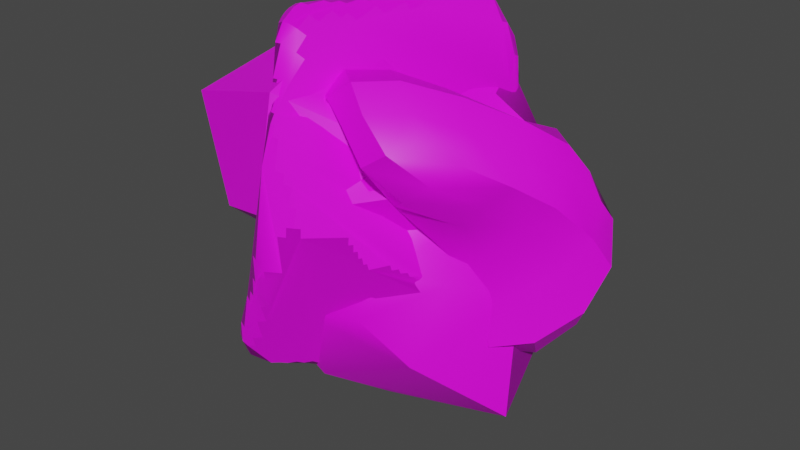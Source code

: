 # Source: mETEORITE.blend  (saved by Blender 3.1.7; exported with 4.5.12 LTS)
import bpy
from mathutils import Matrix  # noqa: F401  (used for matrix-valued properties, if any)

bpy.ops.wm.read_factory_settings(use_empty=True)
scene = bpy.context.scene
scene.name = 'Scene'

# ---- collections
col_collection = bpy.data.collections.new('Collection'); scene.collection.children.link(col_collection)

# ---- images (referenced by path relative to the original .blend; pixels are not part of the script)
import os
ASSET_DIR = os.environ.get("B2B_ASSET_DIR", "")  # directory of the original .blend (textures are referenced by path, not embedded)
HERE = os.path.dirname(os.path.abspath(__file__))  # packed textures are extracted next to this script under _unpacked/

def load_image(name, relpath, width, height, colorspace="sRGB"):
    """Load a texture the original file referenced (path relative to the .blend, or extracted next to this script)."""
    p = next((c for c in (os.path.join(HERE, relpath), os.path.join(ASSET_DIR, relpath)) if relpath and os.path.exists(c)), "")
    if p:
        img = bpy.data.images.load(p, check_existing=True)
        img.name = name
    else:  # same state as the original file: an image datablock whose file is absent (Cycles renders it pink)
        img = bpy.data.images.new(name, width, height)
        img.source = "FILE"
        img.filepath = "//" + (relpath or name)
    img.colorspace_settings.name = colorspace
    return img
img_ground_0010_color_1k_jpg = load_image('ground_0010_color_1k.jpg', 'ground_0010_color_1k.jpg', 1024, 1024, 'sRGB')

# ---- materials (node trees are filled in below, after node groups)
mat_material_001 = bpy.data.materials.new('Material.001')
mat_material_001.use_transparent_shadow = False

# ---- node groups
ng_auto_smooth = bpy.data.node_groups.new('Auto Smooth', 'GeometryNodeTree')
_s = ng_auto_smooth.interface.new_socket(name='Geometry', in_out='OUTPUT', socket_type='NodeSocketGeometry')
_s = ng_auto_smooth.interface.new_socket(name='Geometry', in_out='INPUT', socket_type='NodeSocketGeometry')
_s = ng_auto_smooth.interface.new_socket(name='Angle', in_out='INPUT', socket_type='NodeSocketFloat')
_s.subtype = 'ANGLE'
_s.min_value = 0.0
_s.max_value = 3.142
ng_auto_smooth.is_modifier = True
_N = ng_auto_smooth.nodes; _L = ng_auto_smooth.links
n0 = _N.new('NodeGroupOutput'); n0.name = 'Group Output'; n0.location = (480, -100)
n1 = _N.new('NodeGroupInput'); n1.name = 'Group Input'; n1.location = (-420, -300)
n2 = _N.new('NodeGroupInput'); n2.name = 'Group Input.001'; n2.location = (-60, -100)
n3 = _N.new('GeometryNodeSetShadeSmooth'); n3.name = 'Set Shade Smooth'; n3.location = (120, -100)
n3.domain = 'EDGE'
n4 = _N.new('GeometryNodeSetShadeSmooth'); n4.name = 'Set Shade Smooth.001'; n4.location = (300, -100)
n5 = _N.new('GeometryNodeInputMeshEdgeAngle'); n5.name = 'Edge Angle'; n5.location = (-420, -220)
n6 = _N.new('GeometryNodeInputEdgeSmooth'); n6.name = 'Is Edge Smooth'; n6.location = (-60, -160)
n7 = _N.new('GeometryNodeInputShadeSmooth'); n7.name = 'Is Face Smooth'; n7.location = (-240, -340)
n8 = _N.new('FunctionNodeBooleanMath'); n8.name = 'Boolean Math'; n8.location = (-60, -220)
n9 = _N.new('FunctionNodeCompare'); n9.name = 'Compare'; n9.location = (-240, -180)
n9.operation = 'LESS_EQUAL'
_L.new(n5.outputs[0], n9.inputs[0])
_L.new(n4.outputs[0], n0.inputs[0])
_L.new(n1.outputs[1], n9.inputs[1])
_L.new(n9.outputs[0], n8.inputs[0])
_L.new(n7.outputs[0], n8.inputs[1])
_L.new(n2.outputs[0], n3.inputs[0])
_L.new(n6.outputs[0], n3.inputs[1])
_L.new(n3.outputs[0], n4.inputs[0])
_L.new(n8.outputs[0], n3.inputs[2])
n0.is_active_output = True

# ---- material node trees
mat_material_001.use_nodes = True; mat_material_001.node_tree.nodes.clear()
_N = mat_material_001.node_tree.nodes; _L = mat_material_001.node_tree.links
n0 = _N.new('ShaderNodeBsdfPrincipled'); n0.name = 'Principled BSDF'; n0.location = (10, 300)
n0.distribution = 'GGX'
n0.subsurface_method = 'RANDOM_WALK_SKIN'
n0.inputs[3].default_value = 1.45
n0.inputs[27].default_value = (0.0, 0.0, 0.0, 1.0)
n0.inputs[28].default_value = 1.0
n1 = _N.new('ShaderNodeOutputMaterial'); n1.name = 'Material Output'; n1.location = (300, 300)
n2 = _N.new('ShaderNodeTexImage'); n2.name = 'Image Texture'; n2.location = (-412, 234)
n2.image = img_ground_0010_color_1k_jpg
_L.new(n0.outputs[0], n1.inputs[0])
_L.new(n2.outputs[0], n0.inputs[0])
n1.is_active_output = True

# ---- world
world_world = bpy.data.worlds.new('World'); scene.world = world_world
world_world.use_nodes = True; world_world.node_tree.nodes.clear()
_N = world_world.node_tree.nodes; _L = world_world.node_tree.links
n0 = _N.new('ShaderNodeOutputWorld'); n0.name = 'World Output'; n0.location = (300, 300)
n1 = _N.new('ShaderNodeBackground'); n1.name = 'Background'; n1.location = (10, 300)
n1.inputs[0].default_value = (0.05088, 0.05088, 0.05088, 1.0)
_L.new(n1.outputs[0], n0.inputs[0])
n0.is_active_output = True
world_world.color = (0.05088, 0.05088, 0.05088)
world_world.use_sun_shadow = False
world_world.sun_shadow_jitter_overblur = 0.0

# ---- meshes
me_rock = bpy.data.meshes.new('rock')
me_rock.from_pydata([(0.1271, 0.02337, 0.05335), (0.1901, 0.16, -0.1505), (-0.3099, -0.3763, 0.5325), (-0.1203, 0.01347, 0.28), (0.6756, -0.1235, -0.4052), (0.8011, 0.4081, -0.5175), (0.6286, -0.5605, 0.5895), (0.7885, 0.4001, 0.3856), (-0.3059, -0.2158, 0.4763), (-0.2067, -0.1741, 0.3606), (-0.1524, -0.0795, 0.3574), (0.05932, -0.02741, 0.006427), (0.1534, 0.1033, 0.01381), (0.2611, 0.07706, -0.04477), (-0.03118, -0.09519, 0.1198), (-0.2157, -0.1965, 0.2359), (-0.2805, -0.2977, 0.42), (0.1215, 0.1316, -0.01461), (0.02677, 0.09599, 0.2097), (-0.05761, 0.06021, 0.3071), (0.2382, -0.02136, -0.08094), (0.4036, -0.07666, -0.2031), (0.56, -0.07949, -0.3277), (0.3951, 0.1375, -0.1907), (0.5631, 0.161, -0.2953), (0.6161, 0.3524, -0.469), (0.6742, -0.2411, -0.1973), (0.6813, -0.3573, 0.1072), (0.7189, -0.5633, 0.3848), (0.733, -0.3002, 0.5951), (0.8418, 0.006903, 0.588), (0.8723, 0.2677, 0.4732), (0.8594, 0.4121, -0.2707), (0.929, 0.4371, 0.0316), (0.8451, 0.3224, 0.209), (-0.1346, -0.5187, 0.6141), (0.1029, -0.6159, 0.7074), (0.3796, -0.6689, 0.7058), (0.8134, -0.1755, -0.6598), (0.9673, 0.05481, -0.7441), (0.9077, 0.2877, -0.6049), (0.009703, 0.09316, 0.3059), (0.1868, 0.3154, 0.3105), (0.5163, 0.4041, 0.3744), (-0.123, -0.0694, 0.2118), (-0.2807, -0.04968, 0.367), (-0.2701, -0.07742, 0.5018), (-0.1191, 0.01397, 0.1457), (-0.2687, 0.05394, 0.2812), (-0.1902, -0.07217, 0.4203), (0.1172, -0.09023, 0.2461), (-0.1339, -0.0003781, 0.2804), (-0.2062, 0.00754, 0.3467), (0.1418, -0.02436, -0.2432), (0.2062, 0.1002, -0.2795), (0.3757, 0.1345, -0.2372), (0.284, -0.09755, -0.4622), (0.3541, 0.06318, -0.4874), (0.4833, 0.1526, -0.4323), (0.5537, -0.1233, -0.6155), (0.6395, 0.05807, -0.6325), (0.6479, 0.2169, -0.5616), (0.2257, -0.1104, 0.1519), (0.4027, -0.1305, 0.1294), (0.4973, -0.2358, -0.06816), (0.01218, -0.3082, 0.2592), (0.2614, -0.3373, 0.3495), (0.4255, -0.4905, 0.1742), (-0.1154, -0.5082, 0.4285), (0.1514, -0.541, 0.5145), (0.406, -0.7159, 0.4554), (1.06, 0.3098, 0.2735), (1.068, 0.09135, 0.3184), (0.9569, -0.2352, 0.3462), (1.178, 0.3874, 0.007649), (1.207, 0.1383, 0.000333), (0.9392, -0.08217, 0.05389), (1.143, 0.3664, -0.3628), (1.205, 0.1164, -0.4287), (0.9242, -0.09191, -0.3283), (0.5269, 0.1157, 0.3945), (0.1449, 0.04222, 0.3887), (-0.06983, -0.1285, 0.3993), (0.4571, -0.1053, 0.6944), (0.09785, -0.1982, 0.6357), (-0.1187, -0.2434, 0.4703), (0.4015, -0.4193, 0.8129), (0.07645, -0.459, 0.8074), (-0.1383, -0.3975, 0.602), (0.5557, 0.4237, 0.2486), (0.6275, 0.3336, 0.07787), (0.5525, 0.4604, -0.2371), (0.2455, 0.4506, 0.2405), (0.353, 0.3305, 0.0943), (0.443, 0.265, -0.1435), (0.1548, 0.2554, 0.271), (0.3158, 0.1719, 0.2033), (0.4331, 0.1151, -0.04327), (-0.2761, 0.02468, 0.21), (-0.2354, -0.01701, 0.4587), (-0.161, -0.007592, 0.2425), (-0.2072, -0.009164, 0.3462), (0.003109, -0.04991, 0.09535), (-0.1946, -0.09005, 0.2359), (-0.2991, -0.1509, 0.376), (-0.3276, -0.2305, 0.4984), (-0.2399, -0.1215, 0.4362), (-0.2112, -0.07605, 0.376), (-0.1811, -0.002559, 0.3331), (-0.1329, 0.05762, 0.2785), (0.02844, 0.01825, 0.1932), (0.1795, 0.07074, -0.004485), (0.1309, -0.009776, 0.1621), (-0.006779, -0.01931, 0.1284), (0.2013, -0.002357, -0.3993), (0.3468, 0.1258, -0.3735), (0.4337, -0.04023, -0.5742), (0.5224, 0.1353, -0.5359), (0.1475, 0.008033, -0.05866), (0.1306, 0.06301, -0.1236), (0.2626, 0.126, -0.1447), (0.2962, 0.1417, -0.1726), (0.481, 0.1337, -0.2853), (0.5841, 0.2083, -0.4527), (0.7395, 0.3379, -0.5706), (0.8016, 0.161, -0.6661), (0.7589, -0.08017, -0.7334), (0.6524, -0.1261, -0.5327), (0.4429, -0.1039, -0.4285), (0.2474, -0.07157, -0.2776), (0.2463, -0.2062, 0.254), (0.3957, -0.292, 0.1634), (0.06468, -0.4297, 0.3939), (0.3038, -0.5435, 0.3863), (0.1649, -0.01763, 0.07257), (0.3512, -0.06642, 0.01492), (0.486, -0.1051, -0.1066), (0.5997, -0.1484, -0.2516), (0.5532, -0.3594, -0.01568), (0.5559, -0.589, 0.2706), (0.541, -0.6897, 0.5498), (0.2529, -0.6772, 0.6148), (-0.007164, -0.5689, 0.5778), (-0.239, -0.4659, 0.5032), (-0.1763, -0.3439, 0.3122), (-0.02448, -0.2054, 0.1526), (1.17, 0.2534, 0.1599), (1.071, -0.01408, 0.1871), (1.256, 0.2732, -0.2016), (1.102, 0.03328, -0.1752), (0.9171, 0.3398, 0.3483), (0.9938, 0.1943, 0.4414), (0.932, -0.1052, 0.4701), (0.7898, -0.4377, 0.4824), (0.8439, -0.3134, 0.2324), (0.7914, -0.182, -0.08419), (0.7701, -0.1705, -0.4184), (1.02, -0.05159, -0.6073), (1.108, 0.2202, -0.5876), (0.9466, 0.3845, -0.4635), (1.061, 0.4378, -0.1376), (1.028, 0.3808, 0.13), (0.2973, -0.04316, 0.5177), (-0.01441, -0.1193, 0.4564), (0.2397, -0.2997, 0.8003), (-0.03689, -0.3432, 0.6536), (0.7045, 0.3305, 0.4123), (0.3347, 0.2252, 0.3445), (0.03618, 0.0753, 0.3463), (-0.1023, -0.08274, 0.3453), (-0.1146, -0.1563, 0.3933), (-0.2063, -0.2694, 0.4503), (-0.2523, -0.3848, 0.5654), (-0.02994, -0.5249, 0.7156), (0.228, -0.5791, 0.81), (0.5365, -0.5064, 0.7018), (0.6163, -0.1972, 0.7154), (0.6994, 0.07348, 0.5528), (0.4299, 0.3942, 0.1766), (0.4591, 0.3594, -0.05906), (0.2622, 0.3316, 0.2186), (0.4109, 0.1997, 0.03819), (0.6834, 0.4105, 0.3184), (0.7593, 0.3544, 0.1491), (0.7447, 0.4213, -0.08444), (0.6879, 0.4471, -0.4089), (0.5239, 0.3322, -0.3056), (0.4977, 0.1363, -0.1657), (0.2646, 0.155, -0.1376), (0.2406, 0.126, 0.08638), (0.1239, 0.1479, 0.272), (0.002354, 0.1022, 0.2734), (0.1379, 0.328, 0.2722), (0.3501, 0.4575, 0.3082)], [], [(103, 45, 98, 44), (52, 109, 51, 101), (49, 99, 46, 106), (50, 112, 47, 100), (51, 100, 48, 101), (104, 46, 99, 45), (56, 129, 53, 114), (40, 125, 61, 124), (17, 111, 50, 110), (18, 110, 51, 109), (66, 130, 63, 131), (45, 103, 15, 104), (10, 170, 82, 169), (11, 118, 0, 102), (75, 146, 72, 147), (54, 119, 12, 120), (145, 15, 103, 14), (68, 143, 16, 144), (46, 104, 16, 105), (144, 16, 104, 15), (172, 2, 143, 35), (10, 108, 52, 107), (143, 2, 105, 16), (172, 8, 105, 2), (53, 118, 11, 119), (171, 9, 106, 8), (170, 10, 107, 9), (56, 128, 21, 129), (27, 139, 67, 138), (65, 144, 15, 145), (169, 3, 108, 10), (20, 134, 0, 118), (71, 161, 34, 150), (191, 19, 108, 3), (53, 129, 20, 118), (24, 123, 58, 122), (62, 134, 20, 135), (190, 18, 109, 19), (189, 17, 110, 18), (1, 121, 13, 111), (62, 145, 14, 134), (66, 132, 65, 130), (13, 120, 12, 112), (188, 1, 111, 17), (23, 122, 55, 121), (44, 113, 11, 102), (121, 1, 188, 23), (12, 119, 11, 113), (55, 120, 13, 121), (119, 54, 114, 53), (61, 125, 60, 117), (58, 115, 55, 122), (59, 128, 56, 116), (60, 116, 57, 117), (120, 55, 115, 54), (65, 145, 62, 130), (37, 141, 70, 140), (38, 127, 59, 126), (39, 126, 60, 125), (95, 191, 41, 192), (63, 135, 21, 136), (25, 124, 61, 123), (187, 24, 122, 23), (186, 25, 123, 24), (59, 127, 22, 128), (185, 5, 124, 25), (159, 40, 124, 5), (89, 193, 43, 182), (158, 39, 125, 40), (157, 38, 126, 39), (4, 137, 22, 127), (75, 148, 74, 146), (22, 136, 21, 128), (156, 4, 127, 38), (26, 138, 64, 137), (137, 4, 156, 26), (21, 135, 20, 129), (64, 136, 22, 137), (135, 63, 130, 62), (70, 141, 69, 133), (67, 131, 64, 138), (68, 144, 65, 132), (69, 132, 66, 133), (136, 64, 131, 63), (74, 161, 71, 146), (38, 157, 79, 156), (35, 143, 68, 142), (36, 142, 69, 141), (28, 140, 70, 139), (155, 27, 138, 26), (154, 28, 139, 27), (153, 6, 140, 28), (175, 37, 140, 6), (174, 36, 141, 37), (78, 158, 77, 148), (27, 155, 76, 154), (173, 35, 142, 36), (84, 164, 83, 162), (86, 175, 29, 176), (76, 149, 75, 147), (151, 72, 146, 71), (79, 157, 78, 149), (76, 147, 73, 154), (77, 160, 74, 148), (78, 148, 75, 149), (89, 182, 34, 183), (152, 73, 147, 72), (83, 177, 80, 162), (35, 173, 88, 172), (40, 159, 77, 158), (39, 158, 78, 157), (48, 98, 45, 99), (166, 31, 150, 7), (93, 178, 90, 179), (177, 30, 151, 31), (71, 150, 31, 151), (83, 176, 30, 177), (43, 166, 7, 182), (176, 29, 152, 30), (72, 151, 30, 152), (26, 156, 79, 155), (175, 6, 153, 29), (25, 186, 91, 185), (74, 160, 33, 161), (93, 180, 92, 178), (5, 185, 32, 159), (14, 102, 0, 134), (91, 184, 32, 185), (32, 184, 33, 160), (90, 183, 33, 184), (33, 183, 34, 161), (167, 81, 162, 80), (88, 173, 87, 165), (85, 163, 82, 170), (86, 176, 83, 164), (87, 164, 84, 165), (47, 113, 44, 98), (168, 82, 163, 81), (92, 193, 89, 178), (17, 189, 97, 188), (37, 175, 86, 174), (36, 174, 87, 173), (9, 107, 49, 106), (193, 42, 167, 43), (80, 166, 43, 167), (92, 192, 42, 193), (192, 41, 168, 42), (81, 167, 42, 168), (8, 172, 88, 171), (191, 3, 169, 41), (19, 109, 52, 108), (96, 190, 95, 180), (24, 187, 94, 186), (94, 181, 93, 179), (183, 90, 178, 89), (97, 189, 96, 181), (94, 179, 91, 186), (95, 192, 92, 180), (96, 180, 93, 181), (184, 91, 179, 90), (19, 191, 95, 190), (18, 190, 96, 189), (48, 100, 47, 98), (73, 152, 29, 153), (52, 101, 49, 107), (23, 188, 97, 187), (57, 114, 54, 115), (50, 111, 13, 112), (80, 177, 31, 166), (77, 159, 32, 160), (51, 110, 50, 100), (44, 102, 14, 103), (57, 116, 56, 114), (47, 112, 12, 113), (28, 154, 73, 153), (84, 162, 81, 163), (34, 182, 7, 150), (82, 168, 41, 169), (87, 174, 86, 164), (69, 142, 68, 132), (49, 101, 48, 99), (8, 106, 46, 105), (58, 117, 57, 115), (67, 133, 66, 131), (85, 165, 84, 163), (61, 117, 58, 123), (70, 133, 67, 139), (79, 149, 76, 155), (88, 165, 85, 171), (9, 171, 85, 170), (97, 181, 94, 187), (60, 126, 59, 116)])
me_rock.polygons.foreach_set('use_smooth', [True] * 192)
_uv = me_rock.uv_layers.new(name='UVMap')
_uv.uv.foreach_set('vector', [0.04553, 0.434, 0.008929, 0.4749, 0.0, 0.4185, 0.05568, 0.4157, 0.4006, 0.6274, 0.4077, 0.6626, 0.39, 0.659, 0.3956, 0.6266, 0.4278, 0.8651, 0.4077, 0.8654, 0.4162, 0.8402, 0.4278, 0.8405, 0.6207, 0.725, 0.5863, 0.7186, 0.601, 0.6338, 0.6207, 0.6266, 0.3186, 0.7083, 0.3039, 0.7148, 0.2873, 0.6875, 0.3084, 0.6763, 0.2724, 0.6473, 0.3096, 0.6173, 0.3186, 0.6379, 0.2871, 0.6565, 0.1881, 0.1821, 0.1617, 0.2346, 0.1258, 0.2493, 0.1418, 0.1949, 0.8088, 0.5783, 0.8624, 0.5757, 0.8877, 0.6277, 0.8482, 0.6103, 0.4041, 0.7958, 0.3766, 0.8001, 0.3271, 0.7088, 0.3753, 0.7138, 0.3988, 0.7126, 0.3753, 0.7138, 0.39, 0.659, 0.4077, 0.6626, 0.1954, 0.4513, 0.1631, 0.4059, 0.1817, 0.341, 0.2219, 0.3761, 0.008929, 0.4749, 0.04553, 0.434, 0.0702, 0.4527, 0.03211, 0.495, 0.6702, 0.123, 0.6989, 0.1098, 0.7052, 0.1264, 0.6829, 0.1341, 0.5984, 0.8347, 0.5984, 0.8727, 0.5688, 0.8495, 0.5851, 0.8013, 0.3652, 0.4478, 0.3271, 0.4105, 0.3518, 0.3313, 0.3915, 0.3573, 0.1197, 0.7767, 0.1199, 0.8368, 0.0868, 0.8731, 0.07928, 0.8073, 0.1159, 0.4083, 0.0702, 0.4527, 0.04553, 0.434, 0.08689, 0.383, 0.1619, 0.5433, 0.121, 0.5723, 0.07269, 0.5278, 0.1129, 0.4923, 0.009694, 0.516, 0.03211, 0.495, 0.07269, 0.5278, 0.04002, 0.5451, 0.1129, 0.4923, 0.07269, 0.5278, 0.03211, 0.495, 0.0702, 0.4527, 0.09233, 0.579, 0.0808, 0.5751, 0.121, 0.5723, 0.1487, 0.5997, 0.6702, 0.123, 0.6448, 0.1375, 0.6373, 0.1336, 0.6558, 0.1096, 0.121, 0.5723, 0.0808, 0.5751, 0.04002, 0.5451, 0.07269, 0.5278, 0.7249, 0.01065, 0.6686, 0.04697, 0.6678, 0.03706, 0.7055, 0.002087, 0.1258, 0.2493, 0.106, 0.296, 0.09388, 0.33, 0.09202, 0.2711, 0.7034, 0.05727, 0.6761, 0.08689, 0.6628, 0.08794, 0.6686, 0.04697, 0.6989, 0.1098, 0.6702, 0.123, 0.6558, 0.1096, 0.6761, 0.08689, 0.4979, 0.7739, 0.4538, 0.7735, 0.435, 0.7, 0.4829, 0.7138, 0.5577, 0.2901, 0.599, 0.1979, 0.6304, 0.2223, 0.6102, 0.3101, 0.1441, 0.45, 0.1129, 0.4923, 0.0702, 0.4527, 0.1159, 0.4083, 0.6829, 0.1341, 0.6529, 0.1585, 0.6448, 0.1375, 0.6702, 0.123, 0.1334, 0.2837, 0.1078, 0.3351, 0.09045, 0.3277, 0.106, 0.296, 0.6461, 0.8342, 0.6661, 0.7917, 0.7164, 0.842, 0.6749, 0.8759, 0.6053, 0.8013, 0.6122, 0.8279, 0.6122, 0.8752, 0.5984, 0.8527, 0.4979, 0.6993, 0.4829, 0.7138, 0.4548, 0.6536, 0.4706, 0.6426, 0.01548, 0.7127, 0.0298, 0.6605, 0.06094, 0.6846, 0.03989, 0.7297, 0.1397, 0.3647, 0.1078, 0.3351, 0.1334, 0.2837, 0.1617, 0.3047, 0.04844, 0.954, 0.09148, 0.9525, 0.1294, 1.0, 0.1034, 0.9964, 0.04814, 0.8802, 0.09724, 0.8688, 0.1023, 0.9497, 0.09148, 0.9525, 0.4077, 0.8485, 0.3875, 0.8728, 0.3681, 0.8265, 0.3766, 0.8001, 0.1397, 0.3647, 0.1159, 0.4083, 0.08689, 0.383, 0.1078, 0.3351, 0.5186, 0.6562, 0.5863, 0.6266, 0.5863, 0.6771, 0.5037, 0.696, 0.2991, 0.8152, 0.2815, 0.8346, 0.2701, 0.7948, 0.2991, 0.7512, 0.3949, 0.8578, 0.4077, 0.8485, 0.3766, 0.8001, 0.4041, 0.7958, 0.0483, 0.7718, 0.03989, 0.7297, 0.06158, 0.7611, 0.07263, 0.793, 0.05568, 0.4157, 0.07059, 0.371, 0.09388, 0.33, 0.08301, 0.3652, 0.07263, 0.793, 0.09682, 0.816, 0.07438, 0.8081, 0.0483, 0.7718, 0.0868, 0.8731, 0.1199, 0.8368, 0.1288, 0.8902, 0.1267, 0.9371, 0.06158, 0.7611, 0.07928, 0.8073, 0.06896, 0.8391, 0.07263, 0.793, 0.09202, 0.2711, 0.1071, 0.2126, 0.1418, 0.1949, 0.1258, 0.2493, 0.1815, 0.06377, 0.2339, 0.025, 0.2275, 0.06899, 0.1771, 0.09804, 0.06094, 0.6846, 0.09266, 0.725, 0.06158, 0.7611, 0.03989, 0.7297, 0.2586, 0.1115, 0.2191, 0.1743, 0.1881, 0.1821, 0.2096, 0.1243, 0.2275, 0.06899, 0.2096, 0.1243, 0.1601, 0.1423, 0.1771, 0.09804, 0.07928, 0.8073, 0.06158, 0.7611, 0.09266, 0.725, 0.1197, 0.7767, 0.5863, 0.6771, 0.5837, 0.7177, 0.4979, 0.7353, 0.5037, 0.696, 0.5798, 0.03832, 0.6275, 0.04834, 0.6247, 0.1094, 0.5714, 0.1016, 0.3271, 0.0769, 0.2734, 0.1239, 0.2586, 0.1115, 0.2953, 0.04776, 0.3006, 0.0, 0.2953, 0.04776, 0.2275, 0.06899, 0.2339, 0.025, 0.9419, 0.9071, 0.9739, 0.9362, 0.9806, 0.9435, 0.9177, 0.9122, 0.1817, 0.341, 0.1617, 0.3047, 0.1891, 0.2384, 0.2068, 0.2606, 0.8878, 0.612, 0.8953, 0.5587, 0.9242, 0.5778, 0.9308, 0.6205, 0.01561, 0.7629, 0.01548, 0.7127, 0.03989, 0.7297, 0.0483, 0.7718, 0.9004, 0.6752, 0.8878, 0.612, 0.9308, 0.6205, 0.9587, 0.6671, 0.4484, 0.8402, 0.4142, 0.8199, 0.4077, 0.751, 0.4538, 0.7735, 0.8299, 0.6657, 0.8152, 0.6174, 0.8482, 0.6103, 0.8696, 0.6583, 0.7678, 0.6156, 0.8088, 0.5783, 0.8482, 0.6103, 0.8152, 0.6174, 0.7851, 0.8906, 0.8341, 0.9358, 0.7824, 0.9358, 0.7398, 0.8959, 0.1889, 0.8449, 0.2208, 0.9286, 0.1818, 0.9209, 0.1525, 0.8739, 0.5476, 0.5798, 0.6276, 0.5543, 0.6373, 0.581, 0.566, 0.6266, 0.269, 0.1569, 0.2506, 0.213, 0.229, 0.1855, 0.2734, 0.1239, 0.2701, 0.6692, 0.2128, 0.7058, 0.1877, 0.6459, 0.2432, 0.6173, 0.4077, 0.751, 0.4086, 0.6721, 0.435, 0.7, 0.4538, 0.7735, 0.3013, 0.1495, 0.269, 0.1569, 0.2734, 0.1239, 0.3271, 0.0769, 0.2869, 0.234, 0.2831, 0.3175, 0.242, 0.2902, 0.2506, 0.213, 0.2506, 0.213, 0.269, 0.1569, 0.3013, 0.1495, 0.2869, 0.234, 0.435, 0.7, 0.4236, 0.6266, 0.4548, 0.6536, 0.4829, 0.7138, 0.242, 0.2902, 0.2068, 0.2606, 0.229, 0.1855, 0.2506, 0.213, 0.1617, 0.3047, 0.1817, 0.341, 0.1631, 0.4059, 0.1397, 0.3647, 0.3196, 0.5225, 0.2684, 0.5794, 0.2179, 0.5419, 0.2572, 0.4884, 0.2809, 0.4061, 0.2219, 0.3761, 0.242, 0.2902, 0.2831, 0.3175, 0.1619, 0.5433, 0.1129, 0.4923, 0.1441, 0.45, 0.1785, 0.5007, 0.2179, 0.5419, 0.1785, 0.5007, 0.1954, 0.4513, 0.2572, 0.4884, 0.2068, 0.2606, 0.242, 0.2902, 0.2219, 0.3761, 0.1817, 0.341, 0.889, 0.5587, 0.8617, 0.516, 0.8962, 0.4959, 0.9272, 0.5135, 0.6276, 0.5543, 0.5476, 0.5798, 0.5294, 0.4809, 0.5955, 0.4786, 0.1487, 0.5997, 0.121, 0.5723, 0.1619, 0.5433, 0.19, 0.5824, 0.216, 0.6136, 0.19, 0.5824, 0.2179, 0.5419, 0.2684, 0.5794, 0.5355, 0.1877, 0.5714, 0.1016, 0.6247, 0.1094, 0.599, 0.1979, 0.5345, 0.3816, 0.5577, 0.2901, 0.6102, 0.3101, 0.5924, 0.393, 0.4893, 0.2788, 0.5355, 0.1877, 0.599, 0.1979, 0.5577, 0.2901, 0.4802, 0.1833, 0.5214, 0.1167, 0.5714, 0.1016, 0.5355, 0.1877, 0.5151, 0.07899, 0.5798, 0.03832, 0.5714, 0.1016, 0.5214, 0.1167, 0.5832, 0.0, 0.6373, 0.01013, 0.6275, 0.04834, 0.5798, 0.03832, 0.242, 0.795, 0.1889, 0.8449, 0.162, 0.7599, 0.2128, 0.7058, 0.5577, 0.2901, 0.5345, 0.3816, 0.458, 0.3717, 0.4893, 0.2788, 0.1645, 0.6173, 0.1487, 0.5997, 0.19, 0.5824, 0.216, 0.6136, 0.7825, 0.1311, 0.8538, 0.1266, 0.861, 0.2306, 0.7923, 0.222, 0.9216, 0.1316, 0.9656, 0.1468, 0.9648, 0.2492, 0.9231, 0.2416, 0.458, 0.3717, 0.4388, 0.4734, 0.3652, 0.4478, 0.3915, 0.3573, 0.9169, 0.4416, 0.9474, 0.4399, 0.9272, 0.5135, 0.8962, 0.4959, 0.5294, 0.4809, 0.5476, 0.5798, 0.4437, 0.5709, 0.4388, 0.4734, 0.458, 0.3717, 0.3915, 0.3573, 0.4291, 0.269, 0.4893, 0.2788, 0.162, 0.7599, 0.1518, 0.7006, 0.1877, 0.6459, 0.2128, 0.7058, 0.4437, 0.5709, 0.3655, 0.5298, 0.3652, 0.4478, 0.4388, 0.4734, 0.7851, 0.8906, 0.7398, 0.8959, 0.7164, 0.842, 0.7459, 0.8338, 0.3916, 0.2456, 0.4291, 0.269, 0.3915, 0.3573, 0.3518, 0.3313, 0.5688, 0.7514, 0.5688, 0.86, 0.5005, 0.8356, 0.4979, 0.7353, 0.7872, 0.0, 0.8239, 0.01528, 0.76, 0.03048, 0.7249, 0.01065, 0.8088, 0.5783, 0.7678, 0.6156, 0.6988, 0.6218, 0.7551, 0.5587, 0.2208, 0.9286, 0.1889, 0.8449, 0.242, 0.795, 0.2701, 0.8921, 0.2873, 0.6875, 0.2701, 0.7064, 0.2871, 0.6565, 0.3186, 0.6379, 0.8113, 0.4134, 0.8728, 0.431, 0.8592, 0.4671, 0.8164, 0.4513, 0.8757, 0.8708, 0.835, 0.8852, 0.7965, 0.8292, 0.8613, 0.8079, 0.875, 0.3386, 0.9286, 0.3512, 0.9169, 0.4416, 0.8728, 0.431, 0.8962, 0.4959, 0.8592, 0.4671, 0.8728, 0.431, 0.9169, 0.4416, 0.861, 0.2306, 0.9231, 0.2416, 0.9286, 0.3512, 0.875, 0.3386, 0.7442, 0.3925, 0.8113, 0.4134, 0.8164, 0.4513, 0.7816, 0.4348, 0.9231, 0.2416, 0.9648, 0.2492, 0.9656, 0.3506, 0.9286, 0.3512, 0.9474, 0.4399, 0.9169, 0.4416, 0.9286, 0.3512, 0.9656, 0.3506, 0.5924, 0.393, 0.5955, 0.4786, 0.5294, 0.4809, 0.5345, 0.3816, 0.5151, 0.07899, 0.5214, 0.1167, 0.4802, 0.1833, 0.4511, 0.1601, 0.8696, 0.6583, 0.8776, 0.7223, 0.8457, 0.7374, 0.8299, 0.6657, 0.6373, 0.7332, 0.6853, 0.702, 0.702, 0.7726, 0.6661, 0.7917, 0.8757, 0.8708, 0.886, 0.9219, 0.8746, 0.9285, 0.835, 0.8852, 0.8152, 0.6174, 0.8299, 0.6657, 0.7651, 0.6872, 0.7678, 0.6156, 0.08689, 0.383, 0.08301, 0.3652, 0.09045, 0.3277, 0.1078, 0.3351, 0.8457, 0.7374, 0.7734, 0.7608, 0.7651, 0.6872, 0.8299, 0.6657, 0.7651, 0.6872, 0.7734, 0.7608, 0.702, 0.7726, 0.6853, 0.702, 0.7965, 0.8292, 0.7459, 0.8338, 0.702, 0.7726, 0.7734, 0.7608, 0.702, 0.7726, 0.7459, 0.8338, 0.7164, 0.842, 0.6661, 0.7917, 0.732, 0.3089, 0.7245, 0.2178, 0.7923, 0.222, 0.8086, 0.3209, 0.76, 0.03048, 0.8239, 0.01528, 0.8453, 0.0497, 0.7792, 0.06343, 0.7223, 0.08202, 0.7223, 0.1374, 0.7052, 0.1264, 0.6989, 0.1098, 0.9216, 0.1316, 0.9231, 0.2416, 0.861, 0.2306, 0.8538, 0.1266, 0.8453, 0.0497, 0.8538, 0.1266, 0.7825, 0.1311, 0.7792, 0.06343, 0.0382, 0.3838, 0.07059, 0.371, 0.05568, 0.4157, 0.0, 0.4185, 0.686, 0.2046, 0.7052, 0.1264, 0.7223, 0.1374, 0.7245, 0.2178, 0.8746, 0.9285, 0.8341, 0.9358, 0.7851, 0.8906, 0.835, 0.8852, 0.09724, 0.8688, 0.04814, 0.8802, 0.01627, 0.8107, 0.07438, 0.8081, 0.959, 0.07071, 0.9656, 0.1468, 0.9216, 0.1316, 0.9097, 0.05298, 0.8765, 0.02241, 0.9097, 0.05298, 0.8453, 0.0497, 0.8239, 0.01528, 0.2701, 0.8554, 0.2776, 0.8374, 0.2941, 0.8346, 0.2941, 0.8591, 0.6847, 0.3732, 0.6721, 0.3009, 0.732, 0.3089, 0.7442, 0.3925, 0.8086, 0.3209, 0.8113, 0.4134, 0.7442, 0.3925, 0.732, 0.3089, 0.6535, 0.3525, 0.6537, 0.2956, 0.6721, 0.3009, 0.6847, 0.3732, 0.6537, 0.2956, 0.6721, 0.2058, 0.686, 0.2046, 0.6721, 0.3009, 0.7245, 0.2178, 0.732, 0.3089, 0.6721, 0.3009, 0.686, 0.2046, 0.6686, 0.04697, 0.7249, 0.01065, 0.76, 0.03048, 0.7034, 0.05727, 0.6657, 0.2085, 0.6529, 0.1585, 0.6829, 0.1341, 0.6721, 0.2058, 0.6616, 0.1825, 0.6403, 0.1669, 0.6373, 0.1336, 0.6448, 0.1375, 0.9781, 0.8543, 0.9722, 0.9118, 0.9419, 0.9071, 0.9243, 0.8722, 0.9587, 0.6671, 0.9722, 0.7155, 0.9286, 0.735, 0.9004, 0.6752, 0.9286, 0.735, 0.9633, 0.7901, 0.9221, 0.8196, 0.9092, 0.7564, 0.7459, 0.8338, 0.7965, 0.8292, 0.835, 0.8852, 0.7851, 0.8906, 0.01627, 0.8107, 0.04814, 0.8802, 0.003084, 0.9018, 0.0, 0.836, 0.8878, 0.7854, 0.8613, 0.8079, 0.8457, 0.7374, 0.8776, 0.7223, 0.9419, 0.9071, 0.9177, 0.9122, 0.8878, 0.8836, 0.9243, 0.8722, 0.9781, 0.8543, 0.9243, 0.8722, 0.9221, 0.8196, 0.9633, 0.7901, 0.7734, 0.7608, 0.8457, 0.7374, 0.8613, 0.8079, 0.7965, 0.8292, 0.9839, 0.957, 0.9739, 0.9362, 0.9419, 0.9071, 0.9722, 0.9118, 0.09148, 0.9525, 0.04844, 0.954, 0.003084, 0.9018, 0.04814, 0.8802, 0.2873, 0.6875, 0.3039, 0.7148, 0.3016, 0.7512, 0.2701, 0.7064, 0.4291, 0.269, 0.3916, 0.2456, 0.4511, 0.1601, 0.4802, 0.1833, 0.3224, 0.7851, 0.317, 0.7869, 0.3065, 0.8179, 0.2991, 0.8029, 0.0483, 0.7718, 0.07438, 0.8081, 0.01627, 0.8107, 0.01561, 0.7629, 0.1159, 0.6916, 0.1518, 0.7447, 0.1197, 0.7767, 0.09266, 0.725, 0.6373, 0.7512, 0.626, 0.6506, 0.6373, 0.6266, 0.636, 0.7148, 0.8086, 0.3209, 0.875, 0.3386, 0.8728, 0.431, 0.8113, 0.4134, 0.6988, 0.6218, 0.7678, 0.6156, 0.7651, 0.6872, 0.6853, 0.702, 0.39, 0.659, 0.3753, 0.7138, 0.3271, 0.7088, 0.3931, 0.6648, 0.2991, 0.8766, 0.3042, 0.8179, 0.3082, 0.8353, 0.3082, 0.9017, 0.1601, 0.1423, 0.2096, 0.1243, 0.1881, 0.1821, 0.1418, 0.1949, 0.1518, 0.9593, 0.08161, 0.9249, 0.0868, 0.8731, 0.1267, 0.9371, 0.5355, 0.1877, 0.4893, 0.2788, 0.4291, 0.269, 0.4802, 0.1833, 0.7825, 0.1311, 0.7923, 0.222, 0.7245, 0.2178, 0.7223, 0.1374, 0.7164, 0.842, 0.7398, 0.8959, 0.7011, 0.9034, 0.6749, 0.8759, 0.7052, 0.1264, 0.686, 0.2046, 0.6721, 0.2058, 0.6829, 0.1341, 0.8453, 0.0497, 0.9097, 0.05298, 0.9216, 0.1316, 0.8538, 0.1266, 0.5804, 0.7944, 0.5688, 0.7431, 0.6246, 0.7353, 0.6246, 0.8013, 0.3065, 0.8179, 0.317, 0.7869, 0.3264, 0.7512, 0.3264, 0.8142, 0.6206, 0.8106, 0.6332, 0.8489, 0.6122, 0.8489, 0.6135, 0.8013, 0.06094, 0.6846, 0.0686, 0.6478, 0.1159, 0.6916, 0.09266, 0.725, 0.2809, 0.4061, 0.2572, 0.4884, 0.1954, 0.4513, 0.2219, 0.3761, 0.7223, 0.08202, 0.7792, 0.06343, 0.7825, 0.1311, 0.7223, 0.1374, 0.02856, 0.6173, 0.0686, 0.6478, 0.06094, 0.6846, 0.0298, 0.6605, 0.3196, 0.5225, 0.2572, 0.4884, 0.2809, 0.4061, 0.3271, 0.4334, 0.5294, 0.4809, 0.4388, 0.4734, 0.458, 0.3717, 0.5345, 0.3816, 0.76, 0.03048, 0.7792, 0.06343, 0.7223, 0.08202, 0.7034, 0.05727, 0.6761, 0.08689, 0.7034, 0.05727, 0.7223, 0.08202, 0.6989, 0.1098, 0.9839, 0.7618, 0.9633, 0.7901, 0.9286, 0.735, 0.9722, 0.7155, 0.2275, 0.06899, 0.2953, 0.04776, 0.2586, 0.1115, 0.2096, 0.1243])
me_rock.materials.append(mat_material_001)
me_rock.use_remesh_fix_poles = True
me_rock.use_remesh_preserve_attributes = False
me_rock.update()
me_rock_001 = bpy.data.meshes.new('rock.001')
me_rock_001.from_pydata([(-0.1868, -0.825, -0.8533), (0.1255, 0.4895, -0.4915), (0.2949, -0.3953, 0.2941), (-0.02056, -0.7527, 0.7842), (0.759, 0.03063, -0.7321), (0.02263, 0.7174, 0.7416), (-0.6397, -0.1141, 0.271), (-0.8251, 0.008956, -0.536), (-0.7104, 0.1557, -0.4614), (-0.6032, 0.3767, -0.2314), (0.05792, -0.1887, -1.151), (0.2686, -0.1836, -1.165), (0.3681, 0.327, -0.7823), (-0.1902, -0.9832, -0.6614), (0.0158, -0.9891, 0.4504), (-0.00839, -0.8948, 0.6328), (0.7494, 0.1665, -0.4926), (0.7185, -0.1101, -0.4945), (0.6658, -0.2325, -0.4582), (0.395, 0.5544, 0.8), (0.2129, 0.4297, 1.054), (0.1854, 0.2061, 1.029), (-0.0015, -0.01504, 1.079), (-0.3414, -0.0111, 0.8742), (-0.2053, -0.4599, 1.093), (-0.1467, 0.7172, 0.1465), (-0.2777, 0.7092, 0.1422), (0.3972, -0.7386, 0.01119), (0.4553, 0.5096, 0.7092), (-0.5973, -0.5613, -0.6151), (-0.6031, -0.5317, -0.619), (-0.6861, -0.1091, -0.6897), (-0.6868, -0.06872, -0.6885), (-0.4527, -0.7301, -0.7596), (-0.333, -0.8047, -0.8313), (-0.2863, -0.8208, -0.8473), (-0.1358, -0.8077, -0.8383), (0.1019, 0.4849, -0.4815), (0.5213, -0.4853, -0.1963), (0.5182, -0.4976, -0.1703), (0.2828, -0.3929, 0.3142), (0.2717, -0.3261, 0.3615), (0.2948, -0.2715, 0.3638), (-0.1277, -0.7499, 0.7951), (-0.08847, -0.7576, 0.8012), (0.7545, -0.004801, -0.7362), (0.7579, 0.06276, -0.7192), (0.7508, 0.0931, -0.7002), (-0.023, 0.7102, 0.7344), (0.1066, 0.7081, 0.7243), (-0.772, -0.2635, -0.5083), (-0.8087, -0.1899, -0.5267), (-0.8459, -0.1521, -0.4906), (-0.8624, -0.1465, -0.2956), (-0.6557, -0.1124, 0.2023), (-0.8334, -0.1122, -0.5405), (-0.8381, -0.07191, -0.5435), (-0.8739, -0.1114, -0.3468), (-0.8674, -0.07198, -0.3452), (-0.8478, 0.009383, -0.4397), (-0.8448, 0.009434, -0.3874), (-0.7343, 0.1584, -0.4274), (-0.7143, 0.2214, -0.2831), (-0.6456, 0.3313, -0.2457), (-0.6099, 0.3833, -0.2132), (-0.6054, 0.3872, -0.1954), (-0.5934, -0.1376, 0.5509), (-0.5167, 0.4748, -0.1363), (-0.7962, 0.009168, -0.5755), (-0.6527, -0.4478, -0.5479), (-0.6664, -0.4435, -0.5083), (-0.452, -0.166, -0.9125), (-0.3642, -0.2153, -0.9709), (0.0405, -0.4198, -1.023), (0.04932, -0.3281, -1.091), (0.05733, -0.1394, -1.14), (0.1717, -0.1876, -1.17), (0.2499, -0.2693, -1.102), (0.4514, 0.02076, -1.039), (0.3355, 0.3776, -0.7095), (0.5983, 0.1907, -0.8425), (-0.6065, -0.1529, -0.7629), (0.7418, 0.03269, -0.7766), (0.7194, 0.03563, -0.8154), (-0.1778, -0.7038, -0.8981), (-0.367, -0.6765, -0.8515), (-0.283, -0.9469, -0.6429), (-0.2381, -0.9736, -0.6574), (-0.1399, -0.9701, -0.651), (-0.1876, -0.9972, -0.599), (-0.1839, -1.002, -0.5343), (-0.1282, -1.008, -0.4077), (-0.08118, -1.01, -0.4046), (-0.1675, -0.9802, -0.3444), (0.01414, -1.0, -0.3363), (0.01989, -1.04, -0.2347), (-0.06759, -1.022, -0.1834), (-0.02295, -1.047, -0.1837), (0.02433, -1.067, -0.1295), (0.02649, -1.079, -0.02196), (0.189, -1.021, 0.1329), (0.1872, -1.015, 0.1834), (0.1812, -0.9872, 0.2798), (0.1659, -0.9448, 0.3688), (0.08998, -0.9756, 0.4396), (0.1226, -0.9502, 0.4258), (0.3508, -0.5182, 0.2702), (0.01444, -0.8882, 0.6233), (-0.3769, -0.8193, -0.7698), (-0.374, -0.8445, -0.7186), (0.4963, -0.5421, -0.1378), (0.4794, -0.5775, -0.1353), (0.302, -0.4178, 0.3045), (0.3143, -0.465, 0.3646), (-0.01322, -0.8627, 0.6732), (0.5304, 0.3671, 0.2959), (0.532, 0.3612, 0.2072), (0.5275, 0.3494, 0.1497), (0.5408, 0.3301, 0.1159), (0.5496, 0.3147, 0.1085), (0.5623, 0.2689, 0.04262), (0.602, 0.2466, -0.05095), (0.6364, 0.2306, -0.1286), (0.6559, -0.03454, -0.2996), (0.6657, -0.2326, -0.4197), (0.5896, -0.3359, -0.3337), (0.7295, 0.1942, -0.4769), (0.5548, -0.4009, -0.275), (0.5694, -0.3736, -0.2905), (0.7252, -0.1119, -0.5478), (0.7683, 0.0302, -0.6813), (0.7422, 0.1591, -0.5761), (0.5153, 0.3965, 0.3699), (0.5232, 0.3846, 0.3637), (0.2428, 0.6119, 0.9214), (0.2156, 0.4839, 1.039), (0.01663, 0.524, 1.007), (0.171, 0.4315, 1.068), (0.1215, 0.431, 1.074), (-0.03629, 0.4119, 1.03), (-0.2087, 0.3577, 0.8758), (0.2078, 0.3739, 1.057), (0.1516, 0.2037, 1.056), (0.108, 0.202, 1.071), (0.05877, 0.2001, 1.075), (0.1304, -0.003741, 1.018), (0.09114, -0.008889, 1.05), (0.04606, -0.01265, 1.071), (-0.3047, -0.01219, 0.9037), (-0.007693, -0.1735, 1.077), (-0.01316, -0.3258, 1.048), (-0.01462, -0.3741, 1.032), (-0.3702, -0.2605, 0.9662), (-0.3724, -0.3626, 0.9819), (-0.5069, -0.2633, 0.8055), (-0.5056, -0.305, 0.8068), (-0.1591, -0.4581, 1.091), (-0.2493, -0.4539, 1.079), (-0.331, -0.4262, 1.017), (0.3216, -0.2324, 0.4792), (0.3156, -0.2602, 0.4729), (-0.2043, -0.5109, 1.083), (-0.1974, -0.5992, 1.031), (0.3866, 0.5812, 0.7609), (0.1948, 0.6652, 0.8196), (0.2031, 0.6454, 0.8798), (0.02397, 0.6764, 0.8452), (0.02213, 0.6465, 0.8903), (-0.1859, -0.667, 0.9434), (-0.01846, -0.6355, 0.8854), (0.3015, -0.3898, 0.4311), (0.4989, 0.4096, 0.5143), (0.4847, 0.4405, 0.5832), (-0.007448, 0.7166, 0.4335), (-0.01006, 0.7044, 0.3808), (0.01558, 0.5629, -0.2415), (-0.08533, 0.7192, 0.3038), (-0.1217, 0.7355, 0.3093), (-0.02016, 0.5815, -0.2178), (-0.04634, 0.592, -0.2145), (-0.1741, 0.7322, 0.4029), (-0.1514, 0.741, 0.2677), (-0.1338, 0.658, -0.1476), (-0.1254, 0.6427, -0.1691), (-0.1809, 0.7281, 0.1476), (-0.2474, 0.724, 0.1454), (-0.1774, 0.6908, -0.1272), (-0.2526, 0.7179, -0.1343), (-0.2969, 0.7454, -0.07228), (-0.2942, 0.7368, -0.1059), (-0.35, 0.6915, -0.1349), (0.1199, 0.4976, -0.4525), (-0.4493, 0.5714, -0.1274), (-0.4264, 0.6045, -0.1283), (-0.1792, 0.6991, 0.5411), (0.1447, 0.4899, -0.4951), (0.3332, -0.1793, -1.143), (0.5386, 0.03017, -0.9964), (0.5222, 0.1952, -0.8775), (0.3921, 0.3258, -0.7752), (0.3865, -0.7593, 0.01281), (0.4551, 0.4741, 0.7254), (0.4014, -0.7396, -0.02715), (-0.8304, -0.1899, -0.4835), (-0.8553, -0.1127, -0.4955), (-0.8719, -0.07228, -0.3968), (-0.8654, -0.1101, -0.2965), (-0.6532, -0.08511, 0.2005), (-0.8037, 0.08845, -0.4182), (-0.8027, 0.08835, -0.3697), (-0.6734, 0.2169, -0.3883), (-0.6961, 0.2201, -0.3557), (-0.7103, 0.2217, -0.3201), (-0.6234, 0.2958, -0.309), (-0.6487, 0.3017, -0.2817), (-0.6285, 0.3259, -0.2705), (-0.6472, 0.3335, -0.2226), (-0.6165, -0.5225, -0.5823), (-0.6252, -0.4882, -0.5836), (-0.6394, -0.4822, -0.5445), (-0.5954, -0.1729, 0.5567), (-0.5837, 0.4039, -0.2081), (-0.5821, 0.411, -0.1908), (-0.5253, 0.4561, -0.1803), (-0.5232, 0.4678, -0.1598), (-0.8083, -0.07093, -0.5845), (-0.7476, -0.2635, -0.5471), (-0.4519, -0.2085, -0.9117), (-0.06451, -0.522, -0.9592), (-0.01534, -0.519, -0.9616), (-0.008893, -0.4218, -1.02), (0.07563, -0.496, -0.9328), (0.08796, -0.4124, -1.012), (0.1322, -0.4014, -0.9919), (0.1016, -0.3256, -1.092), (0.1081, -0.2814, -1.127), (0.1514, -0.3206, -1.083), (0.1606, -0.2783, -1.124), (0.1966, -0.3142, -1.068), (0.2086, -0.2741, -1.115), (0.4596, -0.07626, -1.077), (0.3151, 0.379, -0.7139), (0.6192, -0.04384, -0.935), (0.6278, -0.0005111, -0.9318), (0.6259, 0.1201, -0.8887), (-0.6069, -0.1121, -0.761), (0.6952, 0.07451, -0.8356), (0.6899, 0.1082, -0.8176), (0.7407, 0.06547, -0.7629), (0.7143, -0.001791, -0.8214), (-0.1319, -0.7527, -0.8686), (-0.1272, -0.6948, -0.893), (-0.1225, -0.6359, -0.9135), (-0.08156, -0.7308, -0.849), (-0.07712, -0.6795, -0.8805), (-0.07246, -0.6271, -0.9088), (-0.02858, -0.6588, -0.8608), (-0.3229, -0.6905, -0.871), (-0.2293, -0.9812, -0.5267), (-0.1382, -0.9899, -0.5922), (-0.088, -0.9656, -0.5758), (-0.08404, -0.9997, -0.4621), (-0.03614, -0.9789, -0.4497), (-0.1236, -1.005, -0.3484), (-0.07777, -1.017, -0.348), (-0.03142, -1.015, -0.3439), (-0.1188, -0.9998, -0.291), (-0.07414, -1.021, -0.2923), (-0.02554, -1.039, -0.2372), (0.06455, -1.024, -0.2301), (-0.01862, -1.054, -0.0237), (0.06971, -1.061, -0.1278), (0.0711, -1.073, -0.07482), (0.155, -1.027, -0.07272), (0.4274, -0.6925, -0.1012), (0.4151, -0.7185, -0.0653), (0.4232, -0.7011, -0.06557), (0.4099, -0.7219, -0.02795), (0.1544, -1.046, 0.1368), (0.1351, -0.9729, 0.3818), (0.06063, -0.9277, 0.5267), (0.02374, -0.9184, 0.583), (0.04501, -0.9001, 0.5671), (-0.4498, -0.7568, -0.7189), (-0.2884, -0.9052, -0.7615), (-0.2409, -0.9212, -0.7725), (0.4995, -0.5313, -0.1655), (0.4752, -0.5843, -0.104), (0.353, -0.4594, 0.2477), (0.3228, -0.4463, 0.2947), (0.3169, -0.4213, 0.2829), (0.3107, -0.4818, 0.3774), (-0.04266, -0.8564, 0.6733), (-0.08467, -0.7862, 0.7551), (-0.04915, -0.7927, 0.7566), (0.525, 0.3426, 0.3187), (0.5388, 0.3401, 0.2027), (0.5416, 0.3335, 0.145), (0.5463, 0.3157, 0.1374), (0.5512, 0.3095, 0.05219), (0.5607, 0.2916, 0.04692), (0.5857, 0.2699, -0.05003), (0.6498, 0.21, -0.1366), (0.7059, 0.2065, -0.3607), (0.7245, 0.1865, -0.3794), (0.6208, -0.2856, -0.3404), (0.6459, -0.2576, -0.3778), (0.6316, -0.2805, -0.3764), (0.6524, -0.2553, -0.4151), (0.5129, 0.4223, 0.4263), (0.5194, 0.4095, 0.4241), (0.2712, -0.3251, 0.3399), (0.2679, -0.3676, 0.343), (0.2787, -0.3716, 0.3065), (0.5624, -0.3896, -0.2275), (0.5385, -0.4541, -0.2063), (0.75, -0.04007, -0.5645), (0.7645, -0.004599, -0.6272), (0.7552, -0.04112, -0.6229), (0.7634, -0.005057, -0.6839), (0.7589, 0.1278, -0.5934), (0.7505, 0.1241, -0.6358), (0.7624, 0.09364, -0.6552), (0.7682, 0.06272, -0.6711), (0.5219, 0.3838, 0.3011), (0.2477, 0.5747, 0.9651), (0.2758, 0.5235, 0.9787), (0.2731, 0.4736, 0.9975), (0.2482, 0.4796, 1.021), (0.1226, 0.5817, 0.9895), (0.1728, 0.5367, 1.023), (0.1231, 0.5359, 1.026), (-0.03212, 0.557, 0.9484), (-0.07956, 0.5407, 0.9177), (-0.03532, 0.4633, 1.01), (-0.08292, 0.4493, 0.9765), (0.2361, 0.3718, 1.032), (-0.2098, 0.3128, 0.8889), (-0.2469, 0.302, 0.8517), (-0.2503, 0.2143, 0.8731), (-0.2864, 0.2084, 0.8409), (0.08195, -0.1589, 1.024), (0.03835, -0.1672, 1.056), (-0.05391, -0.1769, 1.081), (0.03314, -0.313, 1.015), (-0.05815, -0.2838, 1.078), (-0.1051, -0.2886, 1.083), (-0.1079, -0.3437, 1.085), (-0.1551, -0.3477, 1.089), (-0.06218, -0.3874, 1.062), (-0.2468, -0.3432, 1.067), (-0.333, -0.3772, 1.02), (-0.4082, -0.2505, 0.9288), (-0.06354, -0.4845, 1.029), (-0.1114, -0.4994, 1.059), (-0.0618, -0.5734, 0.98), (-0.1079, -0.5894, 1.009), (-0.1536, -0.5988, 1.028), (-0.2472, -0.5033, 1.068), (-0.2877, -0.4888, 1.04), (-0.326, -0.4698, 1.002), (-0.2432, -0.5481, 1.046), (-0.2822, -0.5309, 1.016), (-0.2378, -0.588, 1.013), (0.4885, 0.4808, 0.5061), (0.5033, 0.4326, 0.5085), (0.151, 0.6879, 0.7715), (0.1119, 0.6964, 0.7859), (0.1579, 0.6727, 0.8331), (0.07087, 0.6801, 0.8488), (0.1191, 0.6533, 0.8973), (0.07121, 0.6524, 0.898), (-0.02611, 0.6344, 0.8719), (-0.5675, -0.1895, 0.6519), (-0.5679, -0.2278, 0.6565), (-0.05853, -0.6528, 0.9147), (-0.1441, -0.6705, 0.9472), (0.3234, -0.2203, 0.4241), (0.3109, -0.2448, 0.3923), (0.3117, -0.2493, 0.4201), (0.2962, -0.2743, 0.3896), (0.4803, 0.4089, 0.5894), (0.03323, 0.7023, 0.4222), (-0.05207, 0.7188, 0.3911), (-0.05044, 0.7094, 0.3421), (-0.09014, 0.7256, 0.3504), (-0.1172, 0.7292, 0.2651), (-0.05578, 0.6035, -0.1923), (-0.09318, 0.6289, -0.1685), (-0.08456, 0.6156, -0.1901), (-0.008341, 0.5719, -0.2389), (-0.231, 0.7068, 0.3835), (-0.2142, 0.7318, 0.2231), (-0.2449, 0.7172, 0.2185), (-0.1817, 0.7249, 0.1101), (-0.2166, 0.7315, 0.1102), (-0.2239, 0.7353, -0.03465), (-0.2616, 0.7468, -0.03573), (-0.2585, 0.7343, -0.1045), (-0.1697, 0.674, -0.1511), (-0.3286, 0.7334, -0.07236), (-0.3264, 0.7263, -0.1059), (-0.3555, 0.7058, -0.1047), (-0.3823, 0.6806, -0.07088), (-0.3818, 0.6779, -0.103), (0.09959, 0.4962, -0.4437), (-0.42, 0.5868, -0.1538), (-0.4487, 0.577, -0.09949), (-0.02852, 0.7228, 0.6783), (-0.07535, 0.7106, 0.6671), (-0.08403, 0.7201, 0.6133), (-0.1299, 0.7053, 0.6017), (-0.1386, 0.7142, 0.5524), (0.3582, 0.5354, 0.8684), (0.3549, 0.4909, 0.8852), (0.2074, -0.9622, 0.2716), (0.2384, -0.9713, 0.1251), (0.2143, -0.9901, 0.1783), (0.236, -0.9655, 0.1731), (0.1675, 0.4438, -0.6032), (0.2044, 0.4435, -0.6051), (0.3359, -0.1318, -1.147), (0.3328, -0.08161, -1.132), (0.302, -0.3745, 0.4592), (0.4337, 0.5592, 0.587), (0.3162, -0.2661, 0.4948), (0.3715, -0.7786, 0.05435), (0.3843, -0.7552, 0.0517), (0.3692, -0.772, 0.09367), (0.4259, 0.2652, -0.8382), (0.4731, 0.231, -0.859), (0.4547, 0.2645, -0.8293), (0.5032, 0.2303, -0.8487), (0.5315, 0.07451, -0.9738), (0.5611, 0.07759, -0.9573), (0.5516, 0.1189, -0.933), (0.5532, -0.1014, -0.995), (0.563, -0.05683, -0.9997)], [], [(209, 212, 62, 63, 215, 214, 213, 211, 210, 61, 8, 7, 59, 208), (52, 53, 206, 57, 58, 205, 60, 59, 7, 68, 225, 56, 55, 204), (144, 143, 138, 137, 330, 331, 136, 350, 157, 358, 161, 24, 156, 348, 347, 346, 345, 343, 149, 22, 147), (64, 65, 222, 221), (347, 348, 156, 24, 161, 162, 357, 356, 354, 353, 349, 151, 150, 344, 342, 341, 146, 145, 142, 21, 141, 336, 328, 135, 20, 137, 138, 143, 144, 147, 22, 149, 343, 345, 346), (190, 193, 406, 224, 67, 192, 407, 404, 403, 400, 401, 402), (222, 224, 223), (289, 290, 112, 2, 40, 313, 312, 113, 106, 288), (136, 331, 329, 370, 371, 369, 166, 167), (121, 317, 319, 130, 323, 46, 47, 322, 321, 320, 131, 16, 126, 304, 303, 302, 122), (63, 216, 64, 9), (162, 168, 376, 357), (169, 375, 355, 356, 357, 376, 3), (0, 84, 251, 252, 255, 228, 229, 256, 254, 253, 250, 36), (34, 257, 85, 72, 227, 71, 10, 76, 237, 235, 234, 74, 73, 230, 229, 228, 255, 252, 251, 84, 0, 35), (113, 312, 170), (13, 88, 259, 89), (262, 265, 264, 92, 91, 259, 260, 261), (184, 394, 395, 396, 397, 398, 189, 188, 26, 185, 393, 392, 391, 180, 194, 412, 411, 410, 409, 408, 48, 5, 49, 382, 173, 174, 383, 384, 385, 176, 177, 386, 181, 25), (161, 358, 157, 158, 360, 359, 362, 361, 363, 162), (424, 163, 19, 28, 364), (282, 280, 123, 313, 40, 2, 112, 290, 289, 288, 106, 113, 291, 423), (297, 298, 119, 118), (220, 66, 6, 158, 351, 153, 155, 154, 374, 373), (370, 329, 325, 134, 19, 163, 165, 164, 368, 366, 367, 49, 5, 166, 369, 371), (34, 35, 284, 109, 108, 283, 33, 29, 30, 217, 218, 219, 69, 70, 226, 50, 51, 203, 52, 204, 55, 56, 225, 32, 31, 245, 81, 71, 227, 72, 85, 257), (26, 188, 400, 403, 404, 407, 192, 67, 224, 222, 65, 64, 216, 63, 62, 212, 209, 208, 59, 60, 205, 58, 57, 206, 207, 54, 6, 66, 220, 373, 374, 154, 155, 153, 352, 152, 23, 148, 340, 339, 338, 337, 140, 139, 334, 335, 333, 332, 372, 167, 166, 5, 48, 408, 409, 410, 411, 412, 194, 180, 391, 392, 393, 185), (295, 296, 116, 115, 324, 133, 132, 310, 309, 364, 28, 201, 381, 172, 171, 365), (53, 52, 203, 51, 50, 226, 70, 69, 219, 218, 217, 30, 29, 33, 283, 108, 109, 284, 86, 87, 258, 90, 93, 263, 266, 267, 96, 97, 270, 99, 14, 15, 114, 292, 294, 293, 44, 43, 376, 168, 162, 363, 361, 362, 359, 360, 158, 6, 54), (76, 10, 75, 421, 196, 11), (314, 315, 127, 128), (94, 95, 268, 265), (330, 137, 20, 135, 328, 325, 329, 331), (323, 130, 4, 45, 249, 83, 82, 248, 46), (134, 325, 328, 327, 326, 414, 413, 201, 28, 19), (119, 300, 299), (231, 232, 233, 236, 238, 239, 77, 11, 196, 421, 436, 437, 242, 243, 249, 45, 4, 130, 319, 317, 318, 316, 129, 17, 18, 124, 308, 306, 307, 305, 125, 128, 127, 315, 38, 39, 286, 110, 111, 287, 274, 276, 275, 277, 202, 27, 200, 427, 426, 428, 416, 418, 417, 101, 100, 278, 273, 272, 271, 269, 95, 94, 265, 262, 261, 260, 259, 88, 13, 0, 36, 250, 253, 254, 256, 229), (269, 271, 98, 95), (141, 21, 142, 145, 146, 341, 342, 344, 150, 151, 349, 353, 354, 356, 355, 375, 169, 3, 114, 15, 107, 281, 282, 423, 425, 160, 159, 377, 379, 378, 380, 42, 41, 311, 312, 313, 123, 280, 104, 105, 279, 103, 102, 415, 417, 418, 416, 428, 426, 427, 200, 27, 202, 277, 275, 276, 274, 287, 111, 110, 286, 39, 38, 315, 314, 128, 125, 305, 307, 306, 308, 124, 18, 17, 129, 316, 318, 317, 121, 120, 300, 119, 298, 297, 296, 295, 365, 171, 172, 381, 201, 413, 414, 326, 327, 328, 336), (68, 75, 10, 71, 81, 245, 31, 32, 225), (332, 333, 335, 334, 139, 140, 337, 338, 339, 340, 148, 23, 152, 352, 153, 351, 158, 157, 350, 136, 167, 372), (221, 222, 223, 224, 406, 193, 190, 402, 401, 400, 188, 189, 398, 187, 186, 399, 182, 183, 388, 389, 387, 179, 178, 390, 175, 405, 37, 1, 195, 419, 420, 241, 79, 12, 199, 429, 431, 430, 432, 198, 80, 244, 435, 434, 433, 197, 78, 240, 422, 421, 75, 68, 7, 8, 61, 210, 211, 213, 214, 215, 63, 9, 64), (405, 175, 390, 178, 179, 387, 389, 388, 183, 182, 399, 186, 187, 398, 397, 396, 395, 394, 184, 25, 181, 386, 177, 176, 385, 384, 383, 174, 173, 382, 49, 367, 366, 368, 164, 165, 163, 424, 364, 309, 310, 132, 133, 324, 115, 116, 117, 297, 118, 119, 299, 300, 301, 121, 122, 302, 303, 304, 126, 16, 131, 320, 321, 322, 47, 46, 248, 246, 247, 244, 80, 198, 432, 430, 431, 429, 199, 12, 79, 241, 420, 419, 195, 1, 191), (376, 43, 44, 293, 294, 292, 114, 3), (97, 96, 267, 266, 263, 93, 90, 258, 87, 13, 89, 259, 91, 92, 264, 265, 268, 95, 98, 271, 272, 14, 99, 270), (285, 87, 86, 284), (272, 273, 278, 100, 101, 417, 415, 102, 103, 279, 105, 104, 280, 282, 281, 107, 15, 14), (120, 121, 301, 300), (312, 311, 41, 42, 380, 378, 379, 377, 159, 160, 425, 423, 291, 113, 170), (116, 296, 297, 117), (35, 0, 13, 87, 285, 284), (191, 1, 37, 405), (53, 54, 207, 206), (83, 249, 243, 242, 437, 436, 421, 422, 240, 78, 197, 433, 434, 435, 244, 247, 246, 248, 82), (73, 74, 234, 235, 237, 76, 11, 77, 239, 238, 236, 233, 232, 231, 229, 230)])
me_rock_001.polygons.foreach_set('use_smooth', [True] * 55)
_uv = me_rock_001.uv_layers.new(name='UVMap')
_uv.uv.foreach_set('vector', [0.1741, 0.1836, 0.1387, 0.1938, 0.1394, 0.2036, 0.1103, 0.2115, 0.1111, 0.2041, 0.1175, 0.2018, 0.1183, 0.1934, 0.1384, 0.1839, 0.1384, 0.1742, 0.1539, 0.1663, 0.1538, 0.1563, 0.1926, 0.1406, 0.1943, 0.1666, 0.1733, 0.1712, 0.2359, 0.1505, 0.2376, 0.2017, 0.2281, 0.2023, 0.2278, 0.1898, 0.2174, 0.1906, 0.2167, 0.1775, 0.195, 0.1799, 0.1943, 0.1666, 0.1926, 0.1406, 0.1916, 0.1289, 0.2126, 0.1258, 0.2139, 0.1379, 0.2245, 0.1377, 0.2256, 0.1505, 0.8497, 0.7383, 0.86, 0.7433, 0.8458, 0.801, 0.856, 0.8057, 0.843, 0.8324, 0.8324, 0.8276, 0.8074, 0.8152, 0.8228, 0.5762, 0.8322, 0.5485, 0.8351, 0.5366, 0.8469, 0.5385, 0.844, 0.5509, 0.8538, 0.5556, 0.846, 0.5833, 0.8557, 0.5886, 0.8519, 0.6025, 0.8612, 0.608, 0.8544, 0.6348, 0.8639, 0.6399, 0.8533, 0.6796, 0.8628, 0.6846, 0.09668, 0.2188, 0.09588, 0.2233, 0.08944, 0.2236, 0.09105, 0.2191, 0.886, 0.6668, 0.8744, 0.6621, 0.8752, 0.6455, 0.8639, 0.6411, 0.8662, 0.6315, 0.8752, 0.6089, 0.886, 0.6128, 0.8987, 0.6153, 0.8908, 0.638, 0.9052, 0.6394, 0.9002, 0.6603, 0.9146, 0.6615, 0.9123, 0.6719, 0.9268, 0.6722, 0.9209, 0.7025, 0.9348, 0.7019, 0.9314, 0.7305, 0.9443, 0.729, 0.9414, 0.7697, 0.9524, 0.7684, 0.9516, 0.8013, 0.9613, 0.7989, 0.9634, 0.8142, 0.9536, 0.8151, 0.9522, 0.8095, 0.9406, 0.8083, 0.9282, 0.8044, 0.9293, 0.768, 0.9172, 0.7635, 0.9184, 0.7295, 0.9062, 0.7257, 0.9078, 0.7009, 0.8964, 0.6965, 0.8976, 0.6794, 0.8859, 0.675, 0.01383, 0.2306, 0.03769, 0.2348, 0.04188, 0.2276, 0.07428, 0.2295, 0.07273, 0.2353, 0.04667, 0.2357, 0.04564, 0.243, 0.01826, 0.2403, 0.01806, 0.2486, 0.003525, 0.2463, 0.004837, 0.2374, 0.0106, 0.2389, 0.2662, 0.8764, 0.2445, 0.8838, 0.247, 0.8789, 0.6321, 0.2591, 0.6386, 0.2583, 0.637, 0.2646, 0.6428, 0.2641, 0.6412, 0.2698, 0.6467, 0.2697, 0.6446, 0.2796, 0.6223, 0.2753, 0.6179, 0.2462, 0.634, 0.2451, 0.8074, 0.8152, 0.8324, 0.8276, 0.8243, 0.8393, 0.8069, 0.8577, 0.7965, 0.8531, 0.7884, 0.8605, 0.7778, 0.8553, 0.7851, 0.8472, 0.8442, 0.2153, 0.8312, 0.04579, 0.8347, 0.03175, 0.8436, 0.03494, 0.8509, 0.04001, 0.8534, 0.02851, 0.8591, 0.03591, 0.8571, 0.0466, 0.8625, 0.05431, 0.8612, 0.06476, 0.8666, 0.07222, 0.8635, 0.09318, 0.8679, 0.1001, 0.8593, 0.1239, 0.8617, 0.1309, 0.8441, 0.1892, 0.8477, 0.1934, 0.1103, 0.2115, 0.1101, 0.2176, 0.09668, 0.2188, 0.09805, 0.2137, 0.8752, 0.6089, 0.8888, 0.5831, 0.8984, 0.5875, 0.886, 0.6128, 0.9346, 0.5936, 0.9221, 0.5925, 0.9127, 0.6167, 0.8987, 0.6153, 0.886, 0.6128, 0.8984, 0.5875, 0.9474, 0.5563, 0.499, 0.7399, 0.494, 0.7129, 0.5062, 0.7071, 0.504, 0.6942, 0.5161, 0.6883, 0.5104, 0.6627, 0.5215, 0.6564, 0.5327, 0.6973, 0.5192, 0.7018, 0.5228, 0.7157, 0.5089, 0.7206, 0.5125, 0.7347, 0.3922, 0.5339, 0.3753, 0.5468, 0.3827, 0.5577, 0.3217, 0.6206, 0.3391, 0.6417, 0.3333, 0.6491, 0.2279, 0.5456, 0.2027, 0.5289, 0.2165, 0.5212, 0.2288, 0.5267, 0.2354, 0.5251, 0.2475, 0.5312, 0.2604, 0.5265, 0.2716, 0.5327, 0.285, 0.5252, 0.2964, 0.5311, 0.3114, 0.5212, 0.3239, 0.5251, 0.3326, 0.5184, 0.3452, 0.5224, 0.3628, 0.5089, 0.3844, 0.5229, 0.6223, 0.2753, 0.6446, 0.2796, 0.6356, 0.2982, 0.5239, 0.7998, 0.5367, 0.7943, 0.5446, 0.8083, 0.5324, 0.8135, 0.5858, 0.8229, 0.6005, 0.8479, 0.5892, 0.8524, 0.5813, 0.8409, 0.57, 0.8452, 0.5446, 0.8083, 0.558, 0.8024, 0.5734, 0.8287, 0.1249, 0.9338, 0.1264, 0.9277, 0.1333, 0.9332, 0.1378, 0.9128, 0.1447, 0.9194, 0.1474, 0.9064, 0.1551, 0.911, 0.1537, 0.918, 0.1493, 0.9417, 0.1404, 0.941, 0.139, 0.9506, 0.13, 0.9501, 0.1334, 0.972, 0.1167, 0.9724, 0.1191, 0.9881, 0.1077, 0.9875, 0.1058, 0.9923, 0.09325, 0.991, 0.09132, 0.9964, 0.0789, 0.9944, 0.07807, 1.0, 0.06669, 0.9967, 0.04957, 0.982, 0.07396, 0.9443, 0.08083, 0.9536, 0.08435, 0.9438, 0.09154, 0.9531, 0.09362, 0.9438, 0.1001, 0.9529, 0.101, 0.9441, 0.1068, 0.9523, 0.1077, 0.9439, 0.1137, 0.9506, 0.1187, 0.9275, 0.8469, 0.5385, 0.8351, 0.5366, 0.8322, 0.5485, 0.8044, 0.5486, 0.8071, 0.5384, 0.8216, 0.5368, 0.8231, 0.5272, 0.8367, 0.5262, 0.837, 0.5172, 0.8489, 0.518, 0.8679, 0.4052, 0.8587, 0.4521, 0.8501, 0.4594, 0.8491, 0.4308, 0.8576, 0.3767, 0.4837, 0.3032, 0.4806, 0.2904, 0.795, 0.1294, 0.6467, 0.2697, 0.6412, 0.2698, 0.6428, 0.2641, 0.637, 0.2646, 0.6386, 0.2583, 0.6321, 0.2591, 0.634, 0.2451, 0.6179, 0.2462, 0.6223, 0.2753, 0.6171, 0.2773, 0.6375, 0.3064, 0.8487, 0.2733, 0.8451, 0.2699, 0.847, 0.2625, 0.8497, 0.2659, 0.2548, 0.4065, 0.2454, 0.4055, 0.2354, 0.3363, 0.3254, 0.5064, 0.3126, 0.5081, 0.3086, 0.5007, 0.2923, 0.4638, 0.2814, 0.4642, 0.2704, 0.4297, 0.2603, 0.4292, 0.8069, 0.8577, 0.8243, 0.8393, 0.8496, 0.8493, 0.8404, 0.8586, 0.8639, 0.8597, 0.8553, 0.866, 0.824, 0.8637, 0.8134, 0.8685, 0.8063, 0.8668, 0.7962, 0.8706, 0.7886, 0.869, 0.7791, 0.8721, 0.7619, 0.8665, 0.7778, 0.8553, 0.7884, 0.8605, 0.7965, 0.8531, 0.396, 0.02383, 0.3995, 0.01694, 0.423, 0.03765, 0.4087, 0.05434, 0.4014, 0.04176, 0.3866, 0.05988, 0.379, 0.05001, 0.3386, 0.09794, 0.3308, 0.09779, 0.3291, 0.1081, 0.3202, 0.1088, 0.3194, 0.1198, 0.3104, 0.1202, 0.3101, 0.1312, 0.2631, 0.1288, 0.264, 0.1401, 0.2448, 0.1386, 0.2457, 0.1509, 0.2359, 0.1505, 0.2256, 0.1505, 0.2245, 0.1377, 0.2139, 0.1379, 0.2126, 0.1258, 0.209, 0.09256, 0.2196, 0.0915, 0.2183, 0.06886, 0.229, 0.06762, 0.2283, 0.02061, 0.2395, 0.02006, 0.2393, 0.0, 0.3624, 0.02272, 0.3653, 0.01509, 0.01263, 0.2984, 0.0, 0.2448, 0.003525, 0.2463, 0.01806, 0.2486, 0.01826, 0.2403, 0.04564, 0.243, 0.04667, 0.2357, 0.07273, 0.2353, 0.07428, 0.2295, 0.08944, 0.2236, 0.09588, 0.2233, 0.09668, 0.2188, 0.1101, 0.2176, 0.1103, 0.2115, 0.1394, 0.2036, 0.1387, 0.1938, 0.1741, 0.1836, 0.1733, 0.1712, 0.1943, 0.1666, 0.195, 0.1799, 0.2167, 0.1775, 0.2174, 0.1906, 0.2278, 0.1898, 0.2281, 0.2023, 0.2268, 0.3194, 0.234, 0.3195, 0.2354, 0.3363, 0.2454, 0.4055, 0.2548, 0.4065, 0.2603, 0.4292, 0.2704, 0.4297, 0.2814, 0.4642, 0.2923, 0.4638, 0.3086, 0.5007, 0.2787, 0.4909, 0.2815, 0.4984, 0.2142, 0.4775, 0.2145, 0.4832, 0.1553, 0.4699, 0.1538, 0.4764, 0.1304, 0.4722, 0.1277, 0.48, 0.1157, 0.4774, 0.1018, 0.5089, 0.08797, 0.5046, 0.09168, 0.4982, 0.0667, 0.4845, 0.06233, 0.4902, 0.04072, 0.4715, 0.03725, 0.4739, 0.02868, 0.4627, 0.01628, 0.4368, 0.01861, 0.4373, 0.01448, 0.4234, 0.01806, 0.4228, 0.01484, 0.4096, 0.01909, 0.4088, 0.01609, 0.3967, 0.02035, 0.3957, 0.009437, 0.3604, 0.01648, 0.358, 0.0072, 0.3162, 0.01133, 0.3164, 0.00845, 0.2979, 0.8384, 0.3179, 0.8463, 0.2883, 0.8507, 0.2913, 0.8463, 0.3139, 0.8494, 0.3168, 0.8456, 0.3324, 0.8476, 0.3352, 0.8475, 0.3495, 0.8501, 0.3513, 0.8576, 0.3767, 0.8491, 0.4308, 0.8393, 0.432, 0.8339, 0.3921, 0.8424, 0.3929, 0.8403, 0.3727, 0.8466, 0.3729, 0.2376, 0.2017, 0.2359, 0.1505, 0.2457, 0.1509, 0.2448, 0.1386, 0.264, 0.1401, 0.2631, 0.1288, 0.3101, 0.1312, 0.3104, 0.1202, 0.3194, 0.1198, 0.3202, 0.1088, 0.3291, 0.1081, 0.3308, 0.09779, 0.3386, 0.09794, 0.379, 0.05001, 0.3866, 0.05988, 0.4014, 0.04176, 0.4087, 0.05434, 0.423, 0.03765, 0.4358, 0.06717, 0.442, 0.06055, 0.4459, 0.09362, 0.4507, 0.08886, 0.4478, 0.1373, 0.4538, 0.1335, 0.4532, 0.1481, 0.4582, 0.145, 0.4602, 0.1727, 0.4662, 0.1697, 0.4705, 0.2106, 0.4765, 0.2082, 0.4604, 0.332, 0.4388, 0.3819, 0.431, 0.3932, 0.4297, 0.3949, 0.4143, 0.4178, 0.413, 0.4194, 0.4063, 0.432, 0.4046, 0.4327, 0.3863, 0.4741, 0.3858, 0.4754, 0.3695, 0.4997, 0.3668, 0.4976, 0.3569, 0.507, 0.3523, 0.5016, 0.3417, 0.5089, 0.3366, 0.5015, 0.3254, 0.5064, 0.2354, 0.3363, 0.234, 0.3195, 0.2027, 0.5289, 0.2279, 0.5456, 0.221, 0.5561, 0.1577, 0.5218, 0.1647, 0.5144, 0.1803, 0.5183, 0.6965, 0.1236, 0.6776, 0.1249, 0.6963, 0.1113, 0.7051, 0.1089, 0.6118, 0.8422, 0.6262, 0.8668, 0.6153, 0.8712, 0.6005, 0.8479, 0.843, 0.8324, 0.856, 0.8057, 0.8637, 0.8093, 0.8584, 0.8231, 0.8637, 0.8253, 0.8496, 0.8493, 0.8243, 0.8393, 0.8324, 0.8276, 0.8509, 0.04001, 0.8436, 0.03494, 0.8464, 0.02277, 0.8376, 0.01918, 0.8413, 0.0, 0.8504, 0.004204, 0.8487, 0.01262, 0.8557, 0.01864, 0.8534, 0.02851, 0.846, 0.5005, 0.8343, 0.5083, 0.8073, 0.5146, 0.809, 0.5073, 0.8227, 0.5064, 0.8262, 0.4773, 0.8384, 0.4765, 0.8393, 0.432, 0.8491, 0.4308, 0.8501, 0.4594, 0.847, 0.2625, 0.8461, 0.2449, 0.8495, 0.248, 0.5459, 0.6487, 0.5379, 0.6201, 0.5505, 0.6176, 0.5427, 0.5864, 0.555, 0.5834, 0.5514, 0.5673, 0.5626, 0.5646, 0.558, 0.5381, 0.5757, 0.5346, 0.5752, 0.5267, 0.6441, 0.5277, 0.6452, 0.5194, 0.6661, 0.5238, 0.6679, 0.5172, 0.7017, 0.5291, 0.7216, 0.5415, 0.7227, 0.5367, 0.7311, 0.5455, 0.7301, 0.5506, 0.7374, 0.5613, 0.7362, 0.5684, 0.7422, 0.58, 0.7394, 0.5962, 0.7444, 0.6069, 0.7382, 0.6372, 0.743, 0.6447, 0.7407, 0.6502, 0.7439, 0.6585, 0.741, 0.6636, 0.743, 0.6724, 0.7372, 0.6843, 0.7384, 0.7002, 0.7372, 0.7087, 0.7426, 0.7313, 0.7403, 0.7396, 0.7429, 0.7467, 0.7396, 0.7545, 0.7424, 0.7617, 0.7392, 0.7691, 0.7422, 0.7766, 0.7329, 0.7978, 0.7364, 0.8064, 0.7348, 0.8098, 0.7382, 0.8181, 0.7366, 0.8217, 0.7403, 0.8294, 0.7383, 0.8338, 0.7425, 0.8409, 0.7402, 0.8462, 0.7444, 0.8531, 0.7205, 0.902, 0.7258, 0.9107, 0.7217, 0.9176, 0.7164, 0.925, 0.7106, 0.9161, 0.7034, 0.9242, 0.6774, 0.8811, 0.6583, 0.8965, 0.6512, 0.8848, 0.6369, 0.8604, 0.6262, 0.8668, 0.6118, 0.8422, 0.6005, 0.8479, 0.5858, 0.8229, 0.5734, 0.8287, 0.558, 0.8024, 0.5446, 0.8083, 0.5367, 0.7943, 0.5239, 0.7998, 0.499, 0.7399, 0.5125, 0.7347, 0.5089, 0.7206, 0.5228, 0.7157, 0.5192, 0.7018, 0.5327, 0.6973, 0.5215, 0.6564, 0.6369, 0.8604, 0.6512, 0.8848, 0.6406, 0.8904, 0.6262, 0.8668, 0.7761, 0.5172, 0.7351, 0.4981, 0.7305, 0.5059, 0.6805, 0.4812, 0.6745, 0.4905, 0.6387, 0.4727, 0.6315, 0.482, 0.598, 0.4607, 0.5896, 0.4699, 0.5786, 0.4622, 0.5702, 0.4705, 0.5483, 0.455, 0.5395, 0.4633, 0.5208, 0.4438, 0.5298, 0.4357, 0.5148, 0.4132, 0.5236, 0.4055, 0.5013, 0.3714, 0.482, 0.3349, 0.4771, 0.3222, 0.4809, 0.3194, 0.4767, 0.3066, 0.4837, 0.3032, 0.6375, 0.3064, 0.6628, 0.3231, 0.6657, 0.3181, 0.6725, 0.3216, 0.6792, 0.3088, 0.6716, 0.306, 0.6744, 0.2995, 0.6664, 0.2972, 0.6687, 0.2911, 0.6538, 0.2872, 0.6555, 0.282, 0.6446, 0.2796, 0.6467, 0.2697, 0.795, 0.1294, 0.4806, 0.2904, 0.4765, 0.2638, 0.4859, 0.2609, 0.484, 0.2477, 0.4939, 0.2453, 0.4903, 0.2193, 0.4988, 0.2181, 0.4985, 0.1924, 0.5064, 0.1921, 0.5083, 0.1797, 0.5682, 0.1818, 0.5693, 0.1714, 0.5761, 0.172, 0.5778, 0.162, 0.5838, 0.1627, 0.5863, 0.153, 0.5913, 0.1538, 0.5949, 0.1446, 0.5998, 0.1455, 0.6045, 0.1371, 0.6346, 0.1428, 0.6386, 0.1354, 0.6486, 0.1368, 0.6533, 0.1307, 0.6632, 0.1313, 0.6681, 0.1257, 0.6776, 0.1249, 0.6965, 0.1236, 0.7051, 0.1089, 0.7186, 0.1003, 0.7335, 0.1012, 0.7378, 0.09222, 0.7445, 0.09305, 0.748, 0.08369, 0.7548, 0.08375, 0.7573, 0.07421, 0.7934, 0.07248, 0.7969, 0.05881, 0.8174, 0.05921, 0.8213, 0.04441, 0.8312, 0.04579, 0.8442, 0.2153, 0.8409, 0.242, 0.8461, 0.2449, 0.847, 0.2625, 0.8451, 0.2699, 0.8487, 0.2733, 0.8463, 0.2883, 0.8384, 0.3179, 0.8466, 0.3729, 0.8403, 0.3727, 0.8424, 0.3929, 0.8339, 0.3921, 0.8393, 0.432, 0.8384, 0.4765, 0.8262, 0.4773, 0.8227, 0.5064, 0.809, 0.5073, 0.8073, 0.5146, 0.7792, 0.5095, 0.3783, 0.7737, 0.221, 0.5561, 0.2279, 0.5456, 0.3333, 0.6491, 0.3625, 0.6932, 0.357, 0.7008, 0.3726, 0.7219, 0.3672, 0.7293, 0.3922, 0.7597, 0.787, 0.8195, 0.774, 0.8115, 0.7874, 0.7879, 0.8009, 0.7954, 0.807, 0.7823, 0.7544, 0.7549, 0.7592, 0.7436, 0.7473, 0.738, 0.7558, 0.7158, 0.7444, 0.7114, 0.7649, 0.6545, 0.7531, 0.6517, 0.7769, 0.5865, 0.7632, 0.5859, 0.7861, 0.5609, 0.8006, 0.5605, 0.8044, 0.5486, 0.8322, 0.5485, 0.8228, 0.5762, 0.8074, 0.8152, 0.7851, 0.8472, 0.7732, 0.84, 0.2679, 0.8727, 0.2662, 0.8764, 0.247, 0.8789, 0.2445, 0.8838, 0.2049, 0.8929, 0.2033, 0.9007, 0.1745, 0.9055, 0.173, 0.9133, 0.1637, 0.9132, 0.1624, 0.9198, 0.1537, 0.918, 0.1551, 0.911, 0.1474, 0.9064, 0.149, 0.8982, 0.1357, 0.8852, 0.1369, 0.8776, 0.1309, 0.8709, 0.1317, 0.8639, 0.1263, 0.8575, 0.1267, 0.8509, 0.122, 0.8448, 0.122, 0.8383, 0.1176, 0.8327, 0.1168, 0.8263, 0.1127, 0.8214, 0.1079, 0.7685, 0.1098, 0.7605, 0.1041, 0.7569, 0.09987, 0.754, 0.1036, 0.7267, 0.09544, 0.7218, 0.08208, 0.6802, 0.07762, 0.6781, 0.07897, 0.6541, 0.07359, 0.6519, 0.07583, 0.6275, 0.06927, 0.6252, 0.07043, 0.6125, 0.06354, 0.6102, 0.06478, 0.5973, 0.04754, 0.5923, 0.05212, 0.5694, 0.06998, 0.5717, 0.07409, 0.5596, 0.08153, 0.5602, 0.08655, 0.5481, 0.1084, 0.5508, 0.1207, 0.5269, 0.1512, 0.5333, 0.1577, 0.5218, 0.221, 0.5561, 0.3783, 0.7737, 0.3839, 0.7833, 0.3363, 0.8062, 0.3405, 0.8148, 0.3179, 0.8235, 0.3218, 0.8318, 0.294, 0.8433, 0.2983, 0.8516, 0.2901, 0.855, 0.2926, 0.8619, 0.2766, 0.8668, 0.2767, 0.8715, 0.1079, 0.7685, 0.1127, 0.8214, 0.1168, 0.8263, 0.1176, 0.8327, 0.122, 0.8383, 0.122, 0.8448, 0.1267, 0.8509, 0.1263, 0.8575, 0.1317, 0.8639, 0.1309, 0.8709, 0.1369, 0.8776, 0.1357, 0.8852, 0.149, 0.8982, 0.1474, 0.9064, 0.1447, 0.9194, 0.1378, 0.9128, 0.1333, 0.9332, 0.1264, 0.9277, 0.1249, 0.9338, 0.1187, 0.9275, 0.1137, 0.9506, 0.1077, 0.9439, 0.1068, 0.9523, 0.101, 0.9441, 0.1001, 0.9529, 0.09362, 0.9438, 0.09154, 0.9531, 0.08435, 0.9438, 0.08083, 0.9536, 0.07396, 0.9443, 0.04957, 0.982, 0.04852, 0.9886, 0.04129, 0.9801, 0.04036, 0.9859, 0.03345, 0.978, 0.03289, 0.9826, 0.003399, 0.9304, 0.0, 0.8944, 0.0003841, 0.8615, 0.00483, 0.836, 0.005188, 0.8326, 0.009162, 0.8226, 0.009184, 0.8186, 0.01108, 0.8092, 0.01157, 0.8044, 0.01412, 0.7897, 0.01812, 0.7794, 0.01725, 0.7742, 0.01859, 0.7693, 0.0189, 0.7643, 0.02059, 0.7547, 0.02105, 0.7496, 0.02072, 0.7279, 0.02027, 0.7217, 0.01661, 0.7028, 0.01663, 0.6963, 0.009855, 0.6548, 0.008884, 0.6461, 0.009026, 0.6321, 0.008724, 0.6223, 0.01333, 0.6093, 0.01428, 0.5991, 0.01768, 0.593, 0.01965, 0.5832, 0.0234, 0.5778, 0.02642, 0.5686, 0.03093, 0.5646, 0.0416, 0.5608, 0.03774, 0.5702, 0.05212, 0.5694, 0.04754, 0.5923, 0.06478, 0.5973, 0.06354, 0.6102, 0.07043, 0.6125, 0.06927, 0.6252, 0.07583, 0.6275, 0.07359, 0.6519, 0.07897, 0.6541, 0.07762, 0.6781, 0.08208, 0.6802, 0.09544, 0.7218, 0.1036, 0.7267, 0.09987, 0.754, 0.1041, 0.7569, 0.1033, 0.7649, 0.8984, 0.5875, 0.9206, 0.548, 0.9294, 0.552, 0.936, 0.5392, 0.9444, 0.5421, 0.9563, 0.5172, 0.9634, 0.5192, 0.9474, 0.5563, 0.6226, 0.8823, 0.6119, 0.8837, 0.597, 0.8633, 0.5865, 0.8654, 0.5783, 0.8557, 0.5683, 0.8577, 0.5413, 0.8261, 0.5314, 0.8297, 0.5132, 0.8044, 0.5239, 0.7998, 0.5324, 0.8135, 0.5446, 0.8083, 0.57, 0.8452, 0.5813, 0.8409, 0.5892, 0.8524, 0.6005, 0.8479, 0.6153, 0.8712, 0.6262, 0.8668, 0.6406, 0.8904, 0.6512, 0.8848, 0.6583, 0.8965, 0.7091, 0.9915, 0.6545, 0.9125, 0.6435, 0.9136, 0.4976, 0.7751, 0.5132, 0.8044, 0.5042, 0.8083, 0.4877, 0.7802, 0.4399, 0.6932, 0.4154, 0.6908, 0.4136, 0.6471, 0.4032, 0.6463, 0.4024, 0.6342, 0.3939, 0.6334, 0.3922, 0.6087, 0.4005, 0.6089, 0.4001, 0.5828, 0.4096, 0.5821, 0.4105, 0.5687, 0.4203, 0.5674, 0.4231, 0.5402, 0.4245, 0.5268, 0.4309, 0.5247, 0.4305, 0.5112, 0.4367, 0.5089, 0.4399, 0.5631, 0.8409, 0.242, 0.8442, 0.2153, 0.8488, 0.2181, 0.8461, 0.2449, 0.6446, 0.2796, 0.6555, 0.282, 0.6538, 0.2872, 0.6687, 0.2911, 0.6664, 0.2972, 0.6744, 0.2995, 0.6716, 0.306, 0.6792, 0.3088, 0.6725, 0.3216, 0.6657, 0.3181, 0.6628, 0.3231, 0.6375, 0.3064, 0.6171, 0.2773, 0.6223, 0.2753, 0.6356, 0.2982, 0.8507, 0.2913, 0.8463, 0.2883, 0.8487, 0.2733, 0.8513, 0.2764, 0.4765, 0.7514, 0.499, 0.7399, 0.5239, 0.7998, 0.5132, 0.8044, 0.4976, 0.7751, 0.4877, 0.7802, 0.1033, 0.7649, 0.1041, 0.7569, 0.1098, 0.7605, 0.1079, 0.7685, 0.2376, 0.2017, 0.234, 0.3195, 0.2268, 0.3194, 0.2281, 0.2023, 0.04103, 0.5541, 0.04745, 0.5472, 0.06926, 0.5414, 0.07721, 0.5343, 0.0931, 0.5292, 0.1013, 0.5233, 0.1577, 0.5218, 0.1512, 0.5333, 0.1207, 0.5269, 0.1084, 0.5508, 0.08655, 0.5481, 0.08153, 0.5602, 0.07409, 0.5596, 0.06998, 0.5717, 0.05212, 0.5694, 0.03774, 0.5702, 0.0416, 0.5608, 0.03093, 0.5646, 0.03551, 0.5566, 0.5256, 0.6243, 0.518, 0.5971, 0.5301, 0.5909, 0.5267, 0.5771, 0.5392, 0.5714, 0.5349, 0.5484, 0.558, 0.5381, 0.5626, 0.5646, 0.5514, 0.5673, 0.555, 0.5834, 0.5427, 0.5864, 0.5505, 0.6176, 0.5379, 0.6201, 0.5459, 0.6487, 0.5215, 0.6564, 0.5145, 0.6306])
me_rock_001.materials.append(mat_material_001)
me_rock_001.use_remesh_fix_poles = True
me_rock_001.use_remesh_preserve_attributes = False
me_rock_001.update()
me_rock_002 = bpy.data.meshes.new('rock.002')
me_rock_002.from_pydata([(-0.3, -0.2961, -0.1709), (-0.3446, 0.1975, -0.1083), (-0.5679, -0.4404, 0.316), (-0.234, 0.2717, 0.2226), (0.3281, -0.6709, -0.4503), (0.3728, 0.5691, -0.4025), (0.3641, -0.3276, 0.3595), (0.3613, 0.5822, 0.6193), (-0.4743, -0.1785, 0.394), (-0.3692, 0.06986, 0.3327), (-0.2909, 0.2099, 0.277), (-0.3536, -0.2071, -0.1849), (-0.3846, 0.00489, -0.1831), (-0.3669, 0.1351, -0.1285), (-0.3597, -0.2826, -0.2187), (-0.4311, -0.3128, -0.1803), (-0.4929, -0.4076, 0.03781), (-0.2898, 0.2262, -0.0756), (-0.19, 0.2122, 0.009859), (-0.2359, 0.2633, 0.1237), (-0.4397, -0.3589, -0.1911), (-0.4145, -0.701, -0.4409), (-0.006891, -0.7471, -0.4919), (-0.3239, 0.3399, -0.2425), (-0.144, 0.5085, -0.392), (0.166, 0.5701, -0.3973), (0.4041, -0.566, -0.2224), (0.4197, -0.4128, 0.005967), (0.4913, -0.4456, 0.2363), (0.4304, -0.201, 0.4286), (0.4428, 0.02668, 0.4381), (0.4768, 0.2809, 0.5658), (0.4269, 0.5123, -0.2179), (0.4883, 0.5579, 0.005054), (0.475, 0.544, 0.2816), (-0.6274, -0.789, 0.6266), (-0.06534, -0.8348, 0.7603), (0.2928, -0.5069, 0.5134), (0.5579, -0.5267, -0.718), (0.8897, -0.08826, -1.129), (0.634, 0.5089, -0.7818), (-0.1929, 0.3008, 0.2644), (-0.09559, 0.4435, 0.4365), (0.06839, 0.5861, 0.6158), (-0.3463, -0.1988, -0.229), (-0.4146, -0.1763, -0.09113), (-0.4793, -0.1684, 0.1469), (-0.3597, 0.03772, -0.1616), (-0.3836, 0.05119, -0.008661), (-0.4642, 0.07337, 0.1839), (-0.3049, 0.1684, -0.1016), (-0.2284, 0.1487, 0.0084), (-0.3223, 0.2088, 0.1494), (-0.4757, -0.2639, -0.2925), (-0.4464, -0.01019, -0.3686), (-0.4223, 0.2089, -0.3267), (-0.5193, -0.5344, -0.7602), (-0.4376, -0.05292, -0.8711), (-0.3327, 0.3715, -0.7202), (0.0027, -0.6009, -0.9609), (0.03514, -0.07037, -1.36), (0.1165, 0.4625, -0.8476), (-0.4007, -0.3698, -0.2407), (-0.3188, -0.7114, -0.349), (0.09306, -0.715, -0.2769), (-0.4063, -0.4956, -0.2395), (-0.1743, -0.8072, -0.2698), (0.179, -0.5931, -0.07687), (-0.4964, -0.7724, -0.001833), (-0.09583, -0.9373, 0.1302), (0.2982, -0.6439, 0.2074), (0.7502, 0.3457, 0.3585), (0.6609, 0.02335, 0.2899), (0.6462, -0.2933, 0.2996), (0.8676, 0.4069, 0.002471), (0.7768, -0.0007317, 0.02551), (0.5924, -0.2393, 0.01305), (0.8999, 0.4772, -0.3959), (0.8951, -0.03112, -0.3681), (0.6559, -0.3475, -0.2614), (0.1491, 0.3281, 0.6979), (-0.07498, 0.3412, 0.5705), (-0.2254, 0.2495, 0.3647), (0.2411, 0.05772, 0.6295), (-0.04986, 0.2231, 0.8911), (-0.2332, 0.07396, 0.5353), (0.288, -0.2172, 0.6227), (-0.03452, -0.251, 1.04), (-0.4826, -0.2001, 0.8275), (0.1907, 0.5691, 0.2159), (0.2085, 0.5353, -0.005366), (0.1956, 0.495, -0.1828), (-0.09832, 0.5725, 0.2313), (-0.1068, 0.5704, -0.01708), (-0.1009, 0.5467, -0.1641), (-0.1884, 0.3248, 0.1501), (-0.1762, 0.3106, 0.005732), (-0.2244, 0.3256, -0.1242)], [], [(44, 45, 48, 47), (45, 46, 49, 48), (47, 48, 51, 50), (48, 49, 52, 51), (0, 14, 44, 11), (14, 15, 45, 44), (15, 16, 46, 45), (16, 2, 8, 46), (46, 8, 9, 49), (49, 9, 10, 52), (52, 10, 3, 19), (51, 52, 19, 18), (50, 51, 18, 17), (13, 50, 17, 1), (12, 47, 50, 13), (11, 44, 47, 12), (53, 54, 57, 56), (54, 55, 58, 57), (56, 57, 60, 59), (57, 58, 61, 60), (0, 11, 53, 20), (11, 12, 54, 53), (12, 13, 55, 54), (13, 1, 23, 55), (55, 23, 24, 58), (58, 24, 25, 61), (61, 25, 5, 40), (60, 61, 40, 39), (59, 60, 39, 38), (22, 59, 38, 4), (21, 56, 59, 22), (20, 53, 56, 21), (62, 63, 66, 65), (63, 64, 67, 66), (65, 66, 69, 68), (66, 67, 70, 69), (0, 20, 62, 14), (20, 21, 63, 62), (21, 22, 64, 63), (22, 4, 26, 64), (64, 26, 27, 67), (67, 27, 28, 70), (70, 28, 6, 37), (69, 70, 37, 36), (68, 69, 36, 35), (16, 68, 35, 2), (15, 65, 68, 16), (14, 62, 65, 15), (71, 72, 75, 74), (72, 73, 76, 75), (74, 75, 78, 77), (75, 76, 79, 78), (7, 31, 71, 34), (31, 30, 72, 71), (30, 29, 73, 72), (29, 6, 28, 73), (73, 28, 27, 76), (76, 27, 26, 79), (79, 26, 4, 38), (78, 79, 38, 39), (77, 78, 39, 40), (32, 77, 40, 5), (33, 74, 77, 32), (34, 71, 74, 33), (80, 81, 84, 83), (81, 82, 85, 84), (83, 84, 87, 86), (84, 85, 88, 87), (7, 43, 80, 31), (43, 42, 81, 80), (42, 41, 82, 81), (41, 3, 10, 82), (82, 10, 9, 85), (85, 9, 8, 88), (88, 8, 2, 35), (87, 88, 35, 36), (86, 87, 36, 37), (29, 86, 37, 6), (30, 83, 86, 29), (31, 80, 83, 30), (89, 90, 93, 92), (90, 91, 94, 93), (92, 93, 96, 95), (93, 94, 97, 96), (7, 34, 89, 43), (34, 33, 90, 89), (33, 32, 91, 90), (32, 5, 25, 91), (91, 25, 24, 94), (94, 24, 23, 97), (97, 23, 1, 17), (96, 97, 17, 18), (95, 96, 18, 19), (41, 95, 19, 3), (42, 92, 95, 41), (43, 89, 92, 42)])
me_rock_002.polygons.foreach_set('use_smooth', [True] * 96)
_uv = me_rock_002.uv_layers.new(name='UVMap')
_uv.uv.foreach_set('vector', [0.6898, 0.1772, 0.6869, 0.2102, 0.6288, 0.2133, 0.6375, 0.1753, 0.6869, 0.2102, 0.6804, 0.2701, 0.6245, 0.2603, 0.6288, 0.2133, 0.6375, 0.1753, 0.6288, 0.2133, 0.5833, 0.211, 0.5976, 0.1806, 0.6288, 0.2133, 0.6245, 0.2603, 0.5761, 0.2416, 0.5833, 0.211, 0.3954, 0.7373, 0.3794, 0.728, 0.3916, 0.7177, 0.3954, 0.7136, 0.709, 0.1865, 0.724, 0.1982, 0.6869, 0.2102, 0.6898, 0.1772, 0.724, 0.1982, 0.7401, 0.2613, 0.6804, 0.2701, 0.6869, 0.2102, 0.7401, 0.2613, 0.7412, 0.3347, 0.6665, 0.3344, 0.6804, 0.2701, 0.6804, 0.2701, 0.6665, 0.3344, 0.6014, 0.2995, 0.6245, 0.2603, 0.6245, 0.2603, 0.6014, 0.2995, 0.5632, 0.2745, 0.5761, 0.2416, 0.5761, 0.2416, 0.5632, 0.2745, 0.5447, 0.256, 0.5529, 0.2313, 0.5833, 0.211, 0.5761, 0.2416, 0.5529, 0.2313, 0.5638, 0.2066, 0.5976, 0.1806, 0.5833, 0.211, 0.5638, 0.2066, 0.5814, 0.1827, 0.3931, 0.6417, 0.3801, 0.6262, 0.3811, 0.6087, 0.3931, 0.6232, 0.3866, 0.6794, 0.3829, 0.6675, 0.3801, 0.6262, 0.3931, 0.6417, 0.4022, 0.6682, 0.3931, 0.664, 0.3994, 0.6087, 0.4022, 0.6133, 0.7274, 0.1651, 0.6737, 0.1254, 0.7126, 0.0, 0.8205, 0.06658, 0.6737, 0.1254, 0.6209, 0.1187, 0.5971, 0.005339, 0.7126, 0.0, 0.2756, 0.6634, 0.3187, 0.7597, 0.1979, 0.8957, 0.1417, 0.7316, 0.4073, 0.9066, 0.4219, 0.7908, 0.5347, 0.7859, 0.5225, 0.985, 0.3801, 0.5602, 0.4072, 0.5635, 0.4072, 0.6087, 0.3845, 0.5995, 0.69, 0.1891, 0.6496, 0.1722, 0.6737, 0.1254, 0.7274, 0.1651, 0.6496, 0.1722, 0.6158, 0.1759, 0.6209, 0.1187, 0.6737, 0.1254, 0.6158, 0.1759, 0.5979, 0.1762, 0.5728, 0.1305, 0.6209, 0.1187, 0.6209, 0.1187, 0.5728, 0.1305, 0.5188, 0.07996, 0.5971, 0.005339, 0.4219, 0.7908, 0.4739, 0.7037, 0.5537, 0.6866, 0.5347, 0.7859, 0.5347, 0.7859, 0.5537, 0.6866, 0.6084, 0.6842, 0.6716, 0.7565, 0.5225, 0.985, 0.5347, 0.7859, 0.6716, 0.7565, 0.755, 0.9357, 0.1417, 0.7316, 0.1979, 0.8957, 0.0, 0.8957, 0.02604, 0.7228, 0.1323, 0.6066, 0.1417, 0.7316, 0.02604, 0.7228, 0.06496, 0.629, 0.2344, 0.576, 0.2756, 0.6634, 0.1417, 0.7316, 0.1323, 0.6066, 0.7358, 0.1991, 0.7274, 0.1651, 0.8205, 0.06658, 0.82, 0.1628, 0.3801, 0.6922, 0.3493, 0.5982, 0.3801, 0.5602, 0.3658, 0.6641, 0.3831, 0.1494, 0.3519, 0.198, 0.2864, 0.2015, 0.3752, 0.1423, 0.9582, 0.2482, 0.8603, 0.237, 0.8205, 0.1389, 0.9359, 0.1534, 0.3752, 0.1423, 0.2864, 0.2015, 0.2282, 0.1678, 0.306, 0.07201, 0.3954, 0.6794, 0.3954, 0.7136, 0.3801, 0.7106, 0.3864, 0.6848, 0.3786, 0.702, 0.3187, 0.6095, 0.3493, 0.5982, 0.3801, 0.6922, 0.2344, 0.576, 0.1323, 0.6066, 0.1168, 0.5696, 0.2122, 0.5602, 0.4073, 0.21, 0.3733, 0.2656, 0.3048, 0.2605, 0.3519, 0.198, 0.3519, 0.198, 0.3048, 0.2605, 0.231, 0.2549, 0.2864, 0.2015, 0.2864, 0.2015, 0.231, 0.2549, 0.1836, 0.2254, 0.2282, 0.1678, 0.2282, 0.1678, 0.1836, 0.2254, 0.1436, 0.2086, 0.141, 0.1448, 0.306, 0.07201, 0.2282, 0.1678, 0.141, 0.1448, 0.1528, 0.0, 0.9359, 0.1534, 0.8205, 0.1389, 0.8239, 0.01406, 0.9582, 0.0, 0.7401, 0.2613, 0.8205, 0.2805, 0.8051, 0.442, 0.7412, 0.3347, 0.724, 0.1982, 0.7627, 0.1979, 0.8205, 0.2805, 0.7401, 0.2613, 0.709, 0.1865, 0.7352, 0.1875, 0.7627, 0.1979, 0.724, 0.1982, 0.02393, 0.3795, 0.0924, 0.3219, 0.1487, 0.3741, 0.0867, 0.4601, 0.0924, 0.3219, 0.1401, 0.2644, 0.1957, 0.3085, 0.1487, 0.3741, 0.0867, 0.4601, 0.1487, 0.3741, 0.2338, 0.4448, 0.1605, 0.5361, 0.1487, 0.3741, 0.1957, 0.3085, 0.2693, 0.3402, 0.2338, 0.4448, 0.7877, 0.6704, 0.8663, 0.7009, 0.8529, 0.7937, 0.7789, 0.7484, 0.0, 0.2978, 0.06842, 0.2686, 0.0924, 0.3219, 0.02393, 0.3795, 0.9173, 0.7113, 0.9722, 0.7078, 1.0, 0.7742, 0.9216, 0.7821, 0.3187, 0.7562, 0.3307, 0.7153, 0.3781, 0.702, 0.3781, 0.7616, 0.1401, 0.2644, 0.1836, 0.2254, 0.231, 0.2549, 0.1957, 0.3085, 0.1957, 0.3085, 0.231, 0.2549, 0.3048, 0.2605, 0.2693, 0.3402, 0.2693, 0.3402, 0.3048, 0.2605, 0.3733, 0.2656, 0.3997, 0.3635, 0.2338, 0.4448, 0.2693, 0.3402, 0.3997, 0.3635, 0.4073, 0.5477, 0.1605, 0.5361, 0.2338, 0.4448, 0.4073, 0.5477, 0.2494, 0.5602, 0.6291, 0.6641, 0.752, 0.6936, 0.6716, 0.7565, 0.6084, 0.6842, 0.6486, 0.6159, 0.755, 0.6416, 0.752, 0.6936, 0.6291, 0.6641, 0.7789, 0.7484, 0.8529, 0.7937, 0.8183, 0.8765, 0.755, 0.7956, 0.8423, 0.6094, 0.8139, 0.5813, 0.8697, 0.5344, 0.9105, 0.6374, 0.484, 0.3409, 0.5393, 0.2943, 0.5672, 0.3522, 0.4854, 0.4329, 0.9105, 0.6374, 0.8697, 0.5344, 1.0, 0.5093, 0.9815, 0.6459, 0.4854, 0.4329, 0.5672, 0.3522, 0.6454, 0.4473, 0.5745, 0.5093, 0.7877, 0.6704, 0.7664, 0.6076, 0.8423, 0.6094, 0.8663, 0.7009, 0.4073, 0.3339, 0.4738, 0.2981, 0.484, 0.3409, 0.4446, 0.3764, 0.4738, 0.2981, 0.5296, 0.2647, 0.5393, 0.2943, 0.484, 0.3409, 0.5296, 0.2647, 0.5447, 0.256, 0.5632, 0.2745, 0.5393, 0.2943, 0.5393, 0.2943, 0.5632, 0.2745, 0.6014, 0.2995, 0.5672, 0.3522, 0.5672, 0.3522, 0.6014, 0.2995, 0.6665, 0.3344, 0.6454, 0.4473, 0.6454, 0.4473, 0.6665, 0.3344, 0.7412, 0.3347, 0.8051, 0.442, 0.9755, 0.4345, 0.8436, 0.4175, 0.8205, 0.2482, 0.9755, 0.2605, 0.07256, 0.1771, 0.0004434, 0.06221, 0.1528, 0.0, 0.141, 0.1448, 0.1064, 0.2295, 0.07256, 0.1771, 0.141, 0.1448, 0.1436, 0.2086, 0.9173, 0.7113, 0.9105, 0.6374, 0.9815, 0.6459, 0.9722, 0.7078, 0.8663, 0.7009, 0.8423, 0.6094, 0.9105, 0.6374, 0.9173, 0.7113, 0.5739, 0.5829, 0.575, 0.627, 0.4897, 0.6268, 0.4974, 0.5844, 0.575, 0.627, 0.5692, 0.6656, 0.489, 0.6565, 0.4897, 0.6268, 0.4595, 0.2351, 0.4767, 0.1714, 0.5411, 0.1977, 0.5309, 0.2335, 0.4767, 0.1714, 0.4899, 0.1357, 0.5533, 0.1628, 0.5411, 0.1977, 0.6276, 0.5093, 0.6517, 0.5724, 0.5739, 0.5829, 0.5497, 0.5139, 0.6517, 0.5724, 0.6486, 0.6159, 0.575, 0.627, 0.5739, 0.5829, 0.6486, 0.6159, 0.6291, 0.6641, 0.5692, 0.6656, 0.575, 0.627, 0.3267, 0.7697, 0.3627, 0.7616, 0.3627, 0.8093, 0.3187, 0.8256, 0.4567, 0.1374, 0.4586, 0.07606, 0.5188, 0.07996, 0.4899, 0.1357, 0.4899, 0.1357, 0.5188, 0.07996, 0.5728, 0.1305, 0.5533, 0.1628, 0.5533, 0.1628, 0.5728, 0.1305, 0.5979, 0.1762, 0.5814, 0.1827, 0.5411, 0.1977, 0.5533, 0.1628, 0.5814, 0.1827, 0.5638, 0.2066, 0.5309, 0.2335, 0.5411, 0.1977, 0.5638, 0.2066, 0.5529, 0.2313, 0.5296, 0.2647, 0.5309, 0.2335, 0.5529, 0.2313, 0.5447, 0.256, 0.4738, 0.2981, 0.4595, 0.2351, 0.5309, 0.2335, 0.5296, 0.2647, 0.4073, 0.3339, 0.417, 0.2337, 0.4595, 0.2351, 0.4738, 0.2981])
me_rock_002.materials.append(mat_material_001)
me_rock_002.use_remesh_fix_poles = True
me_rock_002.use_remesh_preserve_attributes = False
me_rock_002.update()

# ---- objects
ob_rock = bpy.data.objects.new('rock', me_rock)
ob_rock_001 = bpy.data.objects.new('rock.001', me_rock_001)
ob_rock_002 = bpy.data.objects.new('rock.002', me_rock_002)

# ---- transforms, parenting, visibility, modifiers, constraints
ob_rock.location = (0.0, 0.0, 0.0)
_m = ob_rock.modifiers.new('Auto Smooth', 'NODES')
_m.node_group = ng_auto_smooth
_gi = [s.identifier for s in ng_auto_smooth.interface.items_tree if s.item_type == 'SOCKET' and s.in_out == 'INPUT']
_m[_gi[1]] = 0.5236  # Angle
ob_rock_001.location = (0.0, 0.0, 0.0)
_m = ob_rock_001.modifiers.new('Auto Smooth', 'NODES')
_m.node_group = ng_auto_smooth
_gi = [s.identifier for s in ng_auto_smooth.interface.items_tree if s.item_type == 'SOCKET' and s.in_out == 'INPUT']
_m[_gi[1]] = 0.5236  # Angle
ob_rock_002.location = (0.0, 0.0, 0.0)
_m = ob_rock_002.modifiers.new('Auto Smooth', 'NODES')
_m.node_group = ng_auto_smooth
_gi = [s.identifier for s in ng_auto_smooth.interface.items_tree if s.item_type == 'SOCKET' and s.in_out == 'INPUT']
_m[_gi[1]] = 0.5236  # Angle

# ---- collection membership
col_collection.objects.link(ob_rock)
col_collection.objects.link(ob_rock_001)
col_collection.objects.link(ob_rock_002)

# ---- scene / render settings (as saved in the file)
scene.frame_start = 1; scene.frame_end = 250; scene.frame_set(0)
scene.render.engine = 'BLENDER_EEVEE_NEXT'
scene.cycles.sampling_pattern = 'TABULATED_SOBOL'
scene.cycles.use_light_tree = False
scene.view_settings.view_transform = 'Filmic'
bpy.context.view_layer.update()

# ---- added for rendering (the .blend has no active camera and no usable light): camera, sun
cam_auto = bpy.data.cameras.new('AutoCamera')
cam_auto.lens = 50.0
cam_auto.sensor_width = 36.0
cam_auto.clip_end = 1000.0
ob_auto_camera = bpy.data.objects.new('AutoCamera', cam_auto)
scene.collection.objects.link(ob_auto_camera)
ob_auto_camera.location = (3.6389, -4.3038, 2.62489)
ob_auto_camera.rotation_euler = (1.09748, -7.21219e-08, 0.694738)
scene.camera = ob_auto_camera
light_auto_sun = bpy.data.lights.new('AutoSun', 'SUN')
light_auto_sun.energy = 3.0
light_auto_sun.angle = 0.0523599
ob_auto_sun = bpy.data.objects.new('AutoSun', light_auto_sun)
scene.collection.objects.link(ob_auto_sun)
ob_auto_sun.rotation_euler = (0.872665, 0.174533, 0.523599)
bpy.context.view_layer.update()
